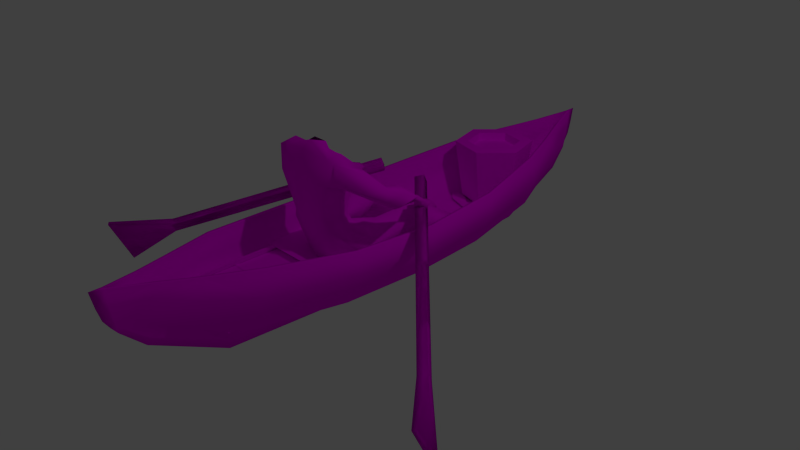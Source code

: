 # Source: germ_skinboat.blend  (saved by Blender 2.74.0; exported with 4.5.12 LTS)
import bpy
from mathutils import Matrix  # noqa: F401  (used for matrix-valued properties, if any)

bpy.ops.wm.read_factory_settings(use_empty=True)
scene = bpy.context.scene
scene.name = 'Scene'

# ---- collections
col_collection_1 = bpy.data.collections.new('Collection 1'); scene.collection.children.link(col_collection_1)

# ---- images (referenced by path relative to the original .blend; pixels are not part of the script)
import os
ASSET_DIR = os.environ.get("B2B_ASSET_DIR", "")  # directory of the original .blend (textures are referenced by path, not embedded)
HERE = os.path.dirname(os.path.abspath(__file__))  # packed textures are extracted next to this script under _unpacked/

def load_image(name, relpath, width, height, colorspace="sRGB"):
    """Load a texture the original file referenced (path relative to the .blend, or extracted next to this script)."""
    p = next((c for c in (os.path.join(HERE, relpath), os.path.join(ASSET_DIR, relpath)) if relpath and os.path.exists(c)), "")
    if p:
        img = bpy.data.images.load(p, check_existing=True)
        img.name = name
    else:  # same state as the original file: an image datablock whose file is absent (Cycles renders it pink)
        img = bpy.data.images.new(name, width, height)
        img.source = "FILE"
        img.filepath = "//" + (relpath or name)
    img.colorspace_settings.name = colorspace
    return img
img_celt_ijv_b_01_dds = load_image('celt_ijv_b_01.dds', 'celt_ijv_b_01.dds', 1024, 1024, 'sRGB')
img_celt_merchant_dds = load_image('celt_merchant.dds', 'celt_merchant.dds', 1024, 1024, 'sRGB')
img_hele_fishing_boat_dds = load_image('hele_fishing_boat.dds', 'hele_fishing_boat.dds', 1024, 1024, 'sRGB')

# ---- materials (node trees are filled in below, after node groups)
mat_celt_healer_1_dds_cac = bpy.data.materials.new('celt_healer_1_dds_cac')
mat_celt_healer_1_dds_cac.alpha_threshold = 0.0
mat_celt_healer_1_dds_cac.roughness = 0.5
mat_material_001 = bpy.data.materials.new('Material.001')
mat_material_001.alpha_threshold = 0.0
mat_material_001.roughness = 0.5
mat_material_002 = bpy.data.materials.new('Material.002')
mat_material_002.alpha_threshold = 0.0
mat_material_002.roughness = 0.5

# ---- material node trees
mat_celt_healer_1_dds_cac.use_nodes = True; mat_celt_healer_1_dds_cac.node_tree.nodes.clear()
_N = mat_celt_healer_1_dds_cac.node_tree.nodes; _L = mat_celt_healer_1_dds_cac.node_tree.links
n0 = _N.new('ShaderNodeOutputMaterial'); n0.name = 'Material Output'; n0.location = (300, 300)
n1 = _N.new('ShaderNodeBsdfDiffuse'); n1.name = 'Diffuse BSDF'; n1.location = (10, 300)
n2 = _N.new('ShaderNodeTexImage'); n2.name = 'Image Texture'; n2.location = (-180, 300)
n2.width = 140
n2.image = img_celt_ijv_b_01_dds
_L.new(n1.outputs[0], n0.inputs[0])
_L.new(n2.outputs[0], n1.inputs[0])
n0.is_active_output = True
mat_material_001.use_nodes = True; mat_material_001.node_tree.nodes.clear()
_N = mat_material_001.node_tree.nodes; _L = mat_material_001.node_tree.links
n0 = _N.new('ShaderNodeOutputMaterial'); n0.name = 'Material Output'; n0.location = (300, 300)
n1 = _N.new('ShaderNodeBsdfDiffuse'); n1.name = 'Diffuse BSDF'; n1.location = (10, 300)
n2 = _N.new('ShaderNodeTexImage'); n2.name = 'Image Texture'; n2.location = (-180, 300)
n2.width = 140
n2.image = img_celt_merchant_dds
_L.new(n1.outputs[0], n0.inputs[0])
_L.new(n2.outputs[0], n1.inputs[0])
n0.is_active_output = True
mat_material_002.use_nodes = True; mat_material_002.node_tree.nodes.clear()
_N = mat_material_002.node_tree.nodes; _L = mat_material_002.node_tree.links
n0 = _N.new('ShaderNodeOutputMaterial'); n0.name = 'Material Output'; n0.location = (300, 300)
n1 = _N.new('ShaderNodeBsdfDiffuse'); n1.name = 'Diffuse BSDF'; n1.location = (10, 300)
n2 = _N.new('ShaderNodeTexImage'); n2.name = 'Image Texture'; n2.location = (-180, 300)
n2.width = 140
n2.image = img_hele_fishing_boat_dds
_L.new(n1.outputs[0], n0.inputs[0])
_L.new(n2.outputs[0], n1.inputs[0])
n0.is_active_output = True

# ---- world
world_world = bpy.data.worlds.new('World'); scene.world = world_world
world_world.color = (0.05088, 0.05088, 0.05088)
world_world.use_sun_shadow = False
world_world.sun_shadow_jitter_overblur = 0.0
world_world.cycles.sampling_method = 'MANUAL'
world_world.cycles.sample_map_resolution = 256

# ---- cameras
cam_camera = bpy.data.cameras.new('Camera')
cam_camera.clip_end = 100.0
cam_camera.lens = 35.0
cam_camera.sensor_width = 32.0
cam_camera.sensor_height = 18.0
cam_camera.ortho_scale = 7.314
cam_camera.dof.focus_distance = 0.0

# ---- lights
light_lamp = bpy.data.lights.new('Lamp', 'POINT')
light_lamp.transmission_factor = 0.0
light_lamp.cutoff_distance = 30.0
light_lamp.energy = 100.0
light_lamp.shadow_buffer_clip_start = 1.001
light_lamp.shadow_soft_size = 0.1
light_lamp.shadow_maximum_resolution = 0.006
light_lamp.use_absolute_resolution = True
light_lamp.cycles.use_multiple_importance_sampling = False

# ---- meshes
me_dude_001 = bpy.data.meshes.new('Dude_001')
me_dude_001.from_pydata([(-4e-05, -0.4606, 0.415), (-0.3176, -0.2311, 0.7152), (-4e-05, -0.4321, 0.663), (-0.5004, -0.6036, 0.3684), (-0.3281, -0.9424, 0.7655), (-0.3665, -0.7368, 0.7647), (-0.5053, -0.4114, 0.509), (-0.2939, -0.774, 0.2588), (-0.2215, -0.5295, 0.7657), (-0.2229, -0.5831, 0.8951), (-4e-05, -0.5239, 0.8947), (-4e-05, -0.4839, 0.7646), (-0.2581, -0.9786, 0.893), (-0.3411, -0.7905, 0.8967), (-4e-05, -1.045, 0.7525), (-4e-05, -1.083, 0.8855), (-4e-05, -0.8996, 0.2921), (0.3176, -0.2311, 0.7152), (0.5004, -0.5599, 0.3684), (0.5053, -0.4114, 0.509), (0.3664, -0.7368, 0.7647), (0.3281, -0.9424, 0.7655), (0.2937, -0.774, 0.2588), (0.2215, -0.5295, 0.7657), (0.2228, -0.5831, 0.8951), (0.3411, -0.7905, 0.8967), (0.2581, -0.9786, 0.893), (-0.5983, 0.05494, 0.6546), (-0.577, 0.0813, 0.5208), (-0.3948, 0.1165, 0.3701), (-0.4252, 0.07634, 0.7891), (-0.4714, 0.3008, 0.7691), (-0.6206, 0.1857, 0.5938), (-0.2501, 0.1602, 0.4982), (-0.2217, 0.1496, 0.6598), (-0.2874, 0.3106, 0.5782), (-0.4964, 0.4044, 0.7542), (-0.6715, 0.3863, 0.5194), (-0.5853, 0.3512, 0.3827), (-0.3949, 0.406, 0.3691), (-0.4328, 0.2147, 0.3768), (-0.3139, 0.4916, 0.5724), (-0.4501, 0.994, 0.3884), (-0.5678, 0.9364, 0.2252), (-0.4527, 0.9157, 0.1123), (-0.3454, 0.8881, 0.07739), (-0.3261, 0.9984, 0.2102), (-0.5118, 0.8724, 0.08265), (-0.5401, 0.8691, -0.01805), (-0.3749, 0.8943, 0.03828), (-0.597, 1.035, 0.1027), (-0.4482, 0.9977, 0.2844), (-0.5432, 1.442, 0.1582), (-0.3419, 1.43, 0.1605), (-0.3208, 1.485, 0.06865), (-0.5562, 1.49, 0.06484), (-0.3053, 1.11, 0.01845), (-0.6169, 1.046, 0.00406), (0.577, 0.0813, 0.5208), (0.5983, 0.05494, 0.6546), (0.3947, 0.1165, 0.3701), (0.4251, 0.07634, 0.7891), (0.4713, 0.3008, 0.7691), (0.6205, 0.1857, 0.5938), (0.25, 0.1602, 0.4982), (0.2217, 0.1496, 0.6598), (0.2873, 0.3106, 0.5782), (0.6715, 0.3863, 0.5194), (0.4963, 0.4044, 0.7542), (0.5853, 0.3512, 0.3827), (0.4328, 0.2147, 0.3768), (0.3948, 0.406, 0.3691), (0.3138, 0.4916, 0.5724), (0.6246, 0.9593, 0.2252), (0.501, 1.003, 0.3884), (0.4093, 0.8855, 0.07739), (0.4448, 0.9181, 0.1123), (0.3773, 0.9928, 0.2102), (0.3647, 0.908, 0.03828), (0.5246, 0.8593, -0.01805), (0.497, 0.8666, 0.08265), (0.6046, 1.015, 0.1027), (0.4987, 1.006, 0.2844), (0.5415, 1.459, 0.1582), (0.5489, 1.508, 0.06484), (0.3155, 1.475, 0.06865), (0.3429, 1.423, 0.1605), (0.3438, 1.101, 0.01845), (0.6259, 1.023, 0.00406), (-0.7741, -0.693, 1.341), (-0.4674, -0.9569, 1.4), (-0.4849, -0.9706, 1.658), (-0.6945, -0.589, 1.51), (-0.4192, -0.7977, 1.724), (-0.5556, -0.5507, 1.528), (-0.5659, -0.4004, 1.241), (-0.6587, -0.3309, 1.33), (-0.4608, -0.6165, 1.324), (-0.4224, -0.6614, 1.604), (-0.5935, -0.6747, 1.268), (-0.6717, -0.4164, 1.132), (-0.4384, -0.8428, 1.33), (-0.5236, -0.2087, 1.155), (-0.6673, -0.12, 1.279), (-0.6866, -0.223, 1.017), (-0.7574, -0.1291, 1.217), (-0.8011, -0.2078, 1.086), (-0.7831, -0.4041, 1.192), (-0.7546, -0.3463, 1.299), (-0.6222, 0.1165, 1.045), (-0.6772, 0.1315, 1.077), (-0.4308, -0.742, 1.361), (0.79, -0.8063, 1.355), (0.7225, -0.6931, 1.523), (0.4848, -0.9706, 1.658), (0.4674, -0.9569, 1.4), (0.5894, -0.6374, 1.539), (0.4192, -0.7977, 1.724), (0.6204, -0.4826, 1.224), (0.489, -0.6908, 1.334), (0.7203, -0.4254, 1.314), (0.4223, -0.6614, 1.604), (0.6138, -0.7653, 1.28), (0.7243, -0.512, 1.116), (0.4384, -0.8428, 1.33), (0.7559, -0.2174, 1.263), (0.6034, -0.2872, 1.137), (0.7646, -0.3222, 1.001), (0.8447, -0.2379, 1.202), (0.8138, -0.4529, 1.284), (0.8358, -0.5138, 1.177), (0.8794, -0.3215, 1.071), (0.7843, 0.03318, 1.059), (0.7431, 0.00832, 0.9887), (0.4307, -0.742, 1.361), (0.6403, 0.1391, 1.016), (0.824, 0.1318, 0.9724), (0.6668, 0.08488, 0.8677), (0.6378, 0.2381, 0.9327), (0.792, 0.2544, 0.9431), (0.7981, 0.142, 0.8429), (0.7183, 0.2563, 0.825), (-0.6861, 0.2417, 1.01), (-0.5033, 0.2257, 1.055), (-0.535, 0.1752, 0.9068), (-0.4876, 0.3237, 0.9721), (-0.6385, 0.3593, 0.9811), (-0.6579, 0.2486, 0.8807), (-0.5641, 0.3517, 0.8637), (-0.1746, -0.7975, 1.718), (-0.3633, -0.9709, 1.681), (-4e-05, -0.9195, 1.819), (-4e-05, -0.5168, 1.255), (-0.3335, -0.6044, 1.259), (-4e-05, -0.6385, 1.633), (-0.4282, -0.8591, 1.216), (-0.2665, -0.5849, 1.094), (-0.3787, -0.8126, 1.094), (-4e-05, -0.513, 1.094), (-0.3994, -1.04, 1.381), (-0.3148, -1.006, 1.094), (-4e-05, -1.102, 1.094), (-4e-05, -1.121, 1.411), (-4e-05, -0.9953, 1.73), (-0.1016, -0.7595, 1.786), (-4e-05, -0.6886, 1.74), (0.1746, -0.7975, 1.718), (0.3633, -0.9709, 1.681), (0.3334, -0.6044, 1.259), (0.4282, -0.8591, 1.216), (0.2665, -0.5849, 1.094), (0.3787, -0.8126, 1.094), (0.3994, -1.04, 1.381), (0.3147, -1.006, 1.094), (0.1015, -0.7595, 1.786)], [], [(0, 1, 2), (3, 4, 5), (5, 6, 3), (3, 7, 4), (8, 1, 6), (6, 5, 8), (8, 9, 10), (10, 11, 8), (4, 12, 13), (13, 5, 4), (14, 15, 12), (12, 4, 14), (5, 13, 9), (9, 8, 5), (16, 14, 4), (4, 7, 16), (7, 0, 16), (8, 11, 2), (2, 1, 8), (0, 2, 17), (18, 19, 20), (20, 21, 18), (18, 21, 22), (23, 20, 19), (19, 17, 23), (23, 11, 10), (10, 24, 23), (21, 20, 25), (25, 26, 21), (14, 21, 26), (26, 15, 14), (20, 23, 24), (24, 25, 20), (16, 22, 21), (21, 14, 16), (16, 0, 22), (23, 17, 2), (2, 11, 23), (3, 6, 27), (27, 28, 3), (7, 3, 28), (28, 29, 7), (27, 6, 1), (1, 30, 27), (31, 32, 27), (27, 30, 31), (7, 29, 33), (33, 0, 7), (0, 33, 34), (1, 0, 34), (34, 30, 1), (34, 33, 35), (31, 30, 34), (34, 35, 31), (31, 36, 37), (37, 32, 31), (38, 39, 40), (37, 38, 40), (40, 32, 37), (41, 36, 31), (31, 35, 41), (41, 35, 40), (40, 39, 41), (36, 42, 43), (43, 37, 36), (39, 38, 44), (44, 45, 39), (37, 43, 44), (44, 38, 37), (41, 46, 42), (42, 36, 41), (41, 39, 45), (45, 46, 41), (47, 48, 49), (43, 50, 47), (47, 44, 43), (46, 44, 49), (51, 52, 50), (50, 43, 51), (52, 53, 54), (54, 55, 52), (53, 46, 56), (56, 54, 53), (44, 47, 49), (57, 48, 47), (47, 50, 57), (49, 56, 46), (52, 55, 57), (57, 50, 52), (52, 51, 53), (46, 53, 51), (28, 32, 40), (40, 29, 28), (40, 35, 33), (33, 29, 40), (28, 27, 32), (49, 48, 57), (57, 56, 49), (56, 57, 55), (55, 54, 56), (43, 42, 51), (51, 42, 46), (46, 45, 44), (18, 58, 59), (59, 19, 18), (22, 60, 58), (58, 18, 22), (59, 61, 17), (17, 19, 59), (62, 61, 59), (59, 63, 62), (22, 0, 64), (64, 60, 22), (0, 65, 64), (17, 61, 65), (65, 0, 17), (65, 66, 64), (62, 66, 65), (65, 61, 62), (62, 63, 67), (67, 68, 62), (69, 70, 71), (67, 63, 70), (70, 69, 67), (72, 66, 62), (62, 68, 72), (72, 71, 70), (70, 66, 72), (68, 67, 73), (73, 74, 68), (71, 75, 76), (76, 69, 71), (67, 69, 76), (76, 73, 67), (72, 68, 74), (74, 77, 72), (72, 77, 75), (75, 71, 72), (78, 79, 80), (73, 76, 80), (80, 81, 73), (78, 76, 77), (82, 73, 81), (81, 83, 82), (83, 84, 85), (85, 86, 83), (86, 85, 87), (87, 77, 86), (78, 80, 76), (88, 81, 80), (80, 79, 88), (77, 87, 78), (83, 81, 88), (88, 84, 83), (83, 86, 82), (82, 86, 77), (58, 60, 70), (70, 63, 58), (70, 60, 64), (64, 66, 70), (58, 63, 59), (78, 87, 88), (88, 79, 78), (87, 85, 84), (84, 88, 87), (82, 74, 73), (77, 74, 82), (76, 75, 77), (89, 90, 91), (91, 92, 89), (91, 93, 94), (94, 92, 91), (95, 96, 94), (94, 97, 95), (94, 93, 98), (99, 100, 95), (95, 97, 99), (99, 101, 90), (90, 89, 99), (96, 95, 102), (102, 103, 96), (102, 95, 100), (100, 104, 102), (105, 106, 107), (107, 108, 105), (103, 105, 108), (108, 96, 103), (107, 106, 104), (104, 100, 107), (109, 103, 102), (102, 104, 109), (106, 105, 110), (109, 110, 105), (105, 103, 109), (104, 106, 110), (110, 109, 104), (94, 98, 111), (111, 97, 94), (111, 101, 99), (99, 97, 111), (94, 96, 108), (108, 92, 94), (108, 107, 89), (89, 92, 108), (107, 100, 99), (99, 89, 107), (112, 113, 114), (114, 115, 112), (114, 113, 116), (116, 117, 114), (118, 119, 116), (116, 120, 118), (121, 117, 116), (122, 119, 118), (118, 123, 122), (122, 112, 115), (115, 124, 122), (120, 125, 126), (126, 118, 120), (126, 127, 123), (123, 118, 126), (128, 129, 130), (130, 131, 128), (125, 120, 129), (129, 128, 125), (130, 123, 127), (127, 131, 130), (126, 125, 132), (132, 133, 126), (133, 127, 126), (132, 128, 131), (132, 125, 128), (127, 133, 132), (132, 131, 127), (116, 119, 134), (134, 121, 116), (134, 119, 122), (122, 124, 134), (116, 113, 129), (129, 120, 116), (129, 113, 112), (112, 130, 129), (130, 112, 122), (122, 123, 130), (132, 135, 133), (136, 135, 132), (133, 135, 137), (133, 137, 136), (136, 132, 133), (138, 135, 136), (136, 139, 138), (135, 138, 137), (136, 140, 139), (140, 136, 137), (141, 139, 140), (139, 141, 138), (141, 137, 138), (137, 141, 140), (109, 143, 142), (144, 143, 109), (109, 110, 142), (142, 144, 109), (145, 146, 142), (142, 143, 145), (144, 145, 143), (146, 147, 142), (144, 142, 147), (148, 147, 146), (146, 145, 148), (148, 145, 144), (144, 147, 148), (149, 93, 150), (150, 151, 149), (152, 153, 98), (98, 154, 152), (149, 154, 98), (98, 93, 149), (101, 111, 153), (153, 155, 101), (156, 157, 155), (155, 153, 156), (9, 156, 158), (158, 10, 9), (159, 90, 101), (101, 155, 159), (155, 157, 160), (160, 159, 155), (160, 161, 162), (162, 159, 160), (150, 159, 162), (162, 163, 150), (159, 150, 91), (91, 90, 159), (91, 150, 93), (153, 111, 98), (151, 164, 149), (154, 149, 164), (164, 165, 154), (156, 9, 13), (13, 157, 156), (156, 153, 152), (152, 158, 156), (13, 12, 160), (160, 157, 13), (12, 15, 161), (161, 160, 12), (163, 151, 150), (166, 151, 167), (167, 117, 166), (152, 154, 121), (121, 168, 152), (166, 117, 121), (121, 154, 166), (124, 169, 168), (168, 134, 124), (170, 168, 169), (169, 171, 170), (24, 10, 158), (158, 170, 24), (172, 169, 124), (124, 115, 172), (169, 172, 173), (173, 171, 169), (173, 172, 162), (162, 161, 173), (167, 163, 162), (162, 172, 167), (172, 115, 114), (114, 167, 172), (117, 167, 114), (121, 134, 168), (166, 174, 151), (154, 165, 174), (174, 166, 154), (170, 171, 25), (25, 24, 170), (170, 158, 152), (152, 168, 170), (25, 171, 173), (173, 26, 25), (26, 173, 161), (161, 15, 26), (163, 167, 151)])
me_dude_001.polygons.foreach_set('use_smooth', [1, 1, 1, 1, 1, 1, 1, 1, 1, 1, 1, 1, 1, 1, 1, 1, 1, 1, 1, 1, 1, 1, 1, 1, 1, 1, 1, 1, 1, 1, 1, 1, 1, 1, 1, 1, 1, 1, 1, 1, 1, 1, 1, 1, 1, 1, 1, 1, 1, 1, 1, 1, 1, 1, 1, 1, 1, 1, 1, 1, 1, 1, 1, 1, 1, 1, 1, 1, 1, 1, 1, 1, 1, 1, 1, 1, 1, 1, 0, 1, 1, 1, 1, 1, 1, 1, 1, 1, 1, 1, 1, 1, 1, 1, 1, 1, 1, 1, 1, 1, 0, 0, 1, 1, 1, 1, 1, 1, 1, 1, 1, 1, 1, 1, 1, 1, 1, 1, 1, 1, 1, 1, 1, 1, 1, 1, 1, 1, 1, 1, 1, 1, 1, 1, 1, 1, 1, 1, 1, 1, 1, 1, 0, 1, 1, 1, 1, 1, 1, 1, 1, 1, 1, 1, 1, 1, 1, 1, 1, 1, 1, 1, 1, 1, 1, 0, 0, 1, 1, 1, 1, 1, 1, 1, 1, 1, 1, 1, 1, 1, 1, 1, 1, 1, 1, 1, 1, 1, 1, 1, 1, 1, 1, 1, 1, 1, 1, 1, 1, 1, 1, 1, 1, 1, 1, 1, 1, 1, 1, 1, 1, 1, 1, 1, 1, 1, 1, 1, 1, 1, 1, 1, 1, 1, 1, 1, 1, 1, 1, 1, 1, 1, 1, 1, 1, 1, 1, 1, 1, 1, 1, 1, 1, 1, 1, 1, 1, 1, 1, 1, 1, 1, 1, 1, 1, 1, 1, 1, 1, 1, 1, 1, 1, 1, 1, 1, 1, 1, 1, 1, 1, 1, 1, 1, 1, 1, 1, 1, 1, 1, 1, 1, 1, 1, 1, 1, 1, 1, 1, 1, 1, 1, 1, 1, 1, 1, 1, 1, 1, 1, 1, 1, 1, 1, 1, 1, 1, 1, 1, 1, 1, 1, 1, 1, 1, 1, 1, 1, 1, 1, 1, 1, 1, 1, 1, 1, 1, 1, 1, 1, 1, 1, 1, 1, 1, 1, 1, 1, 1, 1, 1, 1, 1])
_uv = me_dude_001.uv_layers.new(name='Dude_001-UV')
_uv.uv.foreach_set('vector', [0.5, 0.125, 0.6016, 0.125, 0.5, 0.1563, 0.8047, 0.125, 0.8516, 0.2266, 0.7344, 0.2266, 0.7344, 0.2266, 0.7109, 0.125, 0.8047, 0.125, 0.8047, 0.125, 0.8906, 0.125, 0.8516, 0.2266, 0.6094, 0.2266, 0.6016, 0.125, 0.7109, 0.125, 0.7109, 0.125, 0.7344, 0.2266, 0.6094, 0.2266, 0.6094, 0.2266, 0.6172, 0.2969, 0.5, 0.2969, 0.5, 0.2969, 0.5, 0.2266, 0.6094, 0.2266, 0.8516, 0.2266, 0.8672, 0.2969, 0.7578, 0.2969, 0.7578, 0.2969, 0.7344, 0.2266, 0.8516, 0.2266, 1.0, 0.2266, 1.0, 0.2969, 0.8672, 0.2969, 0.8672, 0.2969, 0.8516, 0.2266, 1.0, 0.2266, 0.7344, 0.2266, 0.7578, 0.2969, 0.6172, 0.2969, 0.6172, 0.2969, 0.6094, 0.2266, 0.7344, 0.2266, 1.0, 0.1563, 1.0, 0.2266, 0.8516, 0.2266, 0.8516, 0.2266, 0.8906, 0.125, 1.0, 0.1563, 0.8906, 0.125, 1.0, 0.125, 1.0, 0.1563, 0.6094, 0.2266, 0.5, 0.2266, 0.5, 0.1563, 0.5, 0.1563, 0.6016, 0.125, 0.6094, 0.2266, 0.5, 0.125, 0.5, 0.1563, 0.3984, 0.125, 0.1875, 0.125, 0.2891, 0.125, 0.2578, 0.2266, 0.2578, 0.2266, 0.1406, 0.2266, 0.1875, 0.125, 0.1875, 0.125, 0.1406, 0.2266, 0.1016, 0.125, 0.3906, 0.2266, 0.2578, 0.2266, 0.2891, 0.125, 0.2891, 0.125, 0.3984, 0.125, 0.3906, 0.2266, 0.3906, 0.2266, 0.5, 0.2266, 0.5, 0.2969, 0.5, 0.2969, 0.375, 0.2969, 0.3906, 0.2266, 0.1406, 0.2266, 0.2578, 0.2266, 0.2344, 0.2969, 0.2344, 0.2969, 0.125, 0.2969, 0.1406, 0.2266, 0.0, 0.2266, 0.1406, 0.2266, 0.125, 0.2969, 0.125, 0.2969, 0.0, 0.2969, 0.0, 0.2266, 0.2578, 0.2266, 0.3906, 0.2266, 0.375, 0.2969, 0.375, 0.2969, 0.2344, 0.2969, 0.2578, 0.2266, 0.0, 0.1563, 0.1016, 0.125, 0.1406, 0.2266, 0.1406, 0.2266, 0.0, 0.2266, 0.0, 0.1563, 0.0, 0.125, 0.1016, 0.125, 0.0, 0.1563, 0.3906, 0.2266, 0.3984, 0.125, 0.5, 0.1563, 0.5, 0.1563, 0.5, 0.2266, 0.3906, 0.2266, 0.8047, 0.125, 0.7109, 0.125, 0.6856, 0.0, 0.6856, 0.0, 0.7734, 0.0, 0.8047, 0.125, 0.8906, 0.125, 0.8047, 0.125, 0.7734, 0.0, 0.7734, 0.0, 0.8906, 0.0, 0.8906, 0.125, 0.6856, 0.0, 0.7109, 0.125, 0.6016, 0.125, 0.6016, 0.125, 0.6027, 0.0, 0.6856, 0.0, 0.0797, 0.8012, 0.0446, 0.8555, 0.0, 0.8442, 0.0, 0.8442, 0.0, 0.8012, 0.0797, 0.8012, 0.8906, 0.125, 0.8906, 0.0, 0.9688, 0.0, 0.9688, 0.0, 1.0, 0.125, 0.8906, 0.125, 1.0, 0.125, 0.9688, 0.0, 1.0, 0.0, 0.6016, 0.125, 0.5, 0.125, 0.5, 0.0, 0.5, 0.0, 0.6027, 0.0, 0.6016, 0.125, 0.0, 1.0, 0.0, 0.9844, 0.0446, 1.0, 0.0797, 0.8012, 0.0, 0.8012, 0.0, 0.75, 0.0, 0.75, 0.0446, 0.75, 0.0797, 0.8012, 0.0797, 0.8012, 0.125, 0.8012, 0.125, 0.8672, 0.125, 0.8672, 0.0446, 0.8555, 0.0797, 0.8012, 0.125, 0.9063, 0.125, 0.9609, 0.0446, 0.9482, 0.125, 0.8672, 0.125, 0.9063, 0.0446, 0.9482, 0.0446, 0.9482, 0.0446, 0.8555, 0.125, 0.8672, 0.125, 0.75, 0.125, 0.8012, 0.0797, 0.8012, 0.0797, 0.8012, 0.0446, 0.75, 0.125, 0.75, 0.125, 1.0, 0.0446, 1.0, 0.0446, 0.9482, 0.0446, 0.9482, 0.125, 0.9609, 0.125, 1.0, 0.125, 0.8012, 0.2516, 0.8012, 0.2516, 0.8672, 0.2516, 0.8672, 0.125, 0.8672, 0.125, 0.8012, 0.125, 0.9609, 0.125, 0.9063, 0.2516, 0.9063, 0.2516, 0.9063, 0.2516, 0.9609, 0.125, 0.9609, 0.125, 0.8672, 0.2516, 0.8672, 0.2516, 0.9063, 0.2516, 0.9063, 0.125, 0.9063, 0.125, 0.8672, 0.125, 0.75, 0.2516, 0.75, 0.2516, 0.8012, 0.2516, 0.8012, 0.125, 0.8012, 0.125, 0.75, 0.125, 1.0, 0.125, 0.9609, 0.2516, 0.9609, 0.2516, 0.9609, 0.2516, 1.0, 0.125, 1.0, 0.355, 0.9219, 0.375, 0.9219, 0.375, 0.9531, 0.2699, 0.8672, 0.355, 0.8672, 0.355, 0.9219, 0.355, 0.9219, 0.2699, 0.9063, 0.2699, 0.8672, 0.2699, 1.0, 0.2699, 0.9609, 0.355, 0.9531, 0.2699, 0.8012, 0.4258, 0.8477, 0.355, 0.8672, 0.355, 0.8672, 0.2699, 0.8672, 0.2699, 0.8012, 0.4258, 0.8477, 0.4258, 0.7852, 0.5, 0.7852, 0.5, 0.7852, 0.5, 0.8477, 0.4258, 0.8477, 0.4258, 0.7852, 0.3516, 0.75, 0.4023, 0.75, 0.4023, 0.75, 0.5, 0.7852, 0.4258, 0.7852, 0.2699, 0.9063, 0.355, 0.9219, 0.355, 0.9531, 0.4023, 0.8867, 0.375, 0.9219, 0.355, 0.9219, 0.355, 0.9219, 0.355, 0.8672, 0.4023, 0.8867, 0.375, 0.9531, 0.4023, 1.0, 0.355, 1.0, 0.4258, 0.8477, 0.5, 0.8477, 0.4023, 0.8867, 0.4023, 0.8867, 0.355, 0.8672, 0.4258, 0.8477, 0.4258, 0.8477, 0.2699, 0.8012, 0.4258, 0.7852, 0.3516, 0.75, 0.4258, 0.7852, 0.2699, 0.8012, 0.0, 0.8837, 0.0446, 0.8555, 0.0446, 0.9482, 0.0446, 0.9482, 0.0, 0.9482, 0.0, 0.8837, 0.0446, 0.9482, 0.0446, 1.0, 0.0, 0.9844, 0.0, 0.9844, 0.0, 0.9482, 0.0446, 0.9482, 0.0, 0.8837, 0.0, 0.8442, 0.0446, 0.8555, 0.375, 0.9531, 0.375, 0.9219, 0.4023, 0.8867, 0.4023, 0.8867, 0.4023, 1.0, 0.375, 0.9531, 0.4023, 1.0, 0.4023, 0.8867, 0.5, 0.8477, 0.5, 0.8477, 0.5, 1.0, 0.4023, 1.0, 0.2516, 0.8672, 0.2516, 0.8012, 0.2699, 0.8012, 0.2699, 0.8012, 0.2516, 0.8012, 0.2516, 0.75, 0.2516, 1.0, 0.2516, 0.9609, 0.2699, 0.9609, 0.1875, 0.125, 0.2188, 0.0, 0.3144, 0.0, 0.3144, 0.0, 0.2891, 0.125, 0.1875, 0.125, 0.1016, 0.125, 0.1016, 0.0, 0.2188, 0.0, 0.2188, 0.0, 0.1875, 0.125, 0.1016, 0.125, 0.3144, 0.0, 0.3984, 0.0, 0.3984, 0.125, 0.3984, 0.125, 0.2891, 0.125, 0.3144, 0.0, 0.0797, 0.8012, 0.0, 0.8012, 0.0, 0.8442, 0.0, 0.8442, 0.0446, 0.8555, 0.0797, 0.8012, 0.1016, 0.125, 0.0, 0.125, 0.0313, 0.0, 0.0313, 0.0, 0.1016, 0.0, 0.1016, 0.125, 0.0, 0.125, 0.0, 0.0, 0.0313, 0.0, 0.3984, 0.125, 0.3984, 0.0, 0.5, 0.0, 0.5, 0.0, 0.5, 0.125, 0.3984, 0.125, 0.0, 1.0, 0.0446, 1.0, 0.0, 0.9844, 0.0797, 0.8012, 0.0446, 0.75, 0.0, 0.75, 0.0, 0.75, 0.0, 0.8012, 0.0797, 0.8012, 0.0797, 0.8012, 0.0446, 0.8555, 0.125, 0.8672, 0.125, 0.8672, 0.125, 0.8012, 0.0797, 0.8012, 0.125, 0.9063, 0.0446, 0.9482, 0.125, 0.9609, 0.125, 0.8672, 0.0446, 0.8555, 0.0446, 0.9482, 0.0446, 0.9482, 0.125, 0.9063, 0.125, 0.8672, 0.125, 0.75, 0.0446, 0.75, 0.0797, 0.8012, 0.0797, 0.8012, 0.125, 0.8012, 0.125, 0.75, 0.125, 1.0, 0.125, 0.9609, 0.0446, 0.9482, 0.0446, 0.9482, 0.0446, 1.0, 0.125, 1.0, 0.125, 0.8012, 0.125, 0.8672, 0.2516, 0.8672, 0.2516, 0.8672, 0.2516, 0.8012, 0.125, 0.8012, 0.125, 0.9609, 0.2516, 0.9609, 0.2516, 0.9063, 0.2516, 0.9063, 0.125, 0.9063, 0.125, 0.9609, 0.125, 0.8672, 0.125, 0.9063, 0.2516, 0.9063, 0.2516, 0.9063, 0.2516, 0.8672, 0.125, 0.8672, 0.125, 0.75, 0.125, 0.8012, 0.2516, 0.8012, 0.2516, 0.8012, 0.2516, 0.75, 0.125, 0.75, 0.125, 1.0, 0.2516, 1.0, 0.2516, 0.9609, 0.2516, 0.9609, 0.125, 0.9609, 0.125, 1.0, 0.375, 0.9531, 0.375, 0.9219, 0.355, 0.9219, 0.2699, 0.8672, 0.2699, 0.9063, 0.355, 0.9219, 0.355, 0.9219, 0.355, 0.8672, 0.2699, 0.8672, 0.355, 0.9531, 0.2699, 0.9609, 0.2699, 1.0, 0.2699, 0.8012, 0.2699, 0.8672, 0.355, 0.8672, 0.355, 0.8672, 0.4258, 0.8477, 0.2699, 0.8012, 0.4258, 0.8477, 0.5, 0.8477, 0.5, 0.7852, 0.5, 0.7852, 0.4258, 0.7852, 0.4258, 0.8477, 0.4258, 0.7852, 0.5, 0.7852, 0.4023, 0.75, 0.4023, 0.75, 0.3516, 0.75, 0.4258, 0.7852, 0.355, 0.9531, 0.355, 0.9219, 0.2699, 0.9063, 0.4023, 0.8867, 0.355, 0.8672, 0.355, 0.9219, 0.355, 0.9219, 0.375, 0.9219, 0.4023, 0.8867, 0.355, 1.0, 0.4023, 1.0, 0.375, 0.9531, 0.4258, 0.8477, 0.355, 0.8672, 0.4023, 0.8867, 0.4023, 0.8867, 0.5, 0.8477, 0.4258, 0.8477, 0.4258, 0.8477, 0.4258, 0.7852, 0.2699, 0.8012, 0.2699, 0.8012, 0.4258, 0.7852, 0.3516, 0.75, 0.0, 0.8837, 0.0, 0.9482, 0.0446, 0.9482, 0.0446, 0.9482, 0.0446, 0.8555, 0.0, 0.8837, 0.0446, 0.9482, 0.0, 0.9482, 0.0, 0.9844, 0.0, 0.9844, 0.0446, 1.0, 0.0446, 0.9482, 0.0, 0.8837, 0.0446, 0.8555, 0.0, 0.8442, 0.375, 0.9531, 0.4023, 1.0, 0.4023, 0.8867, 0.4023, 0.8867, 0.375, 0.9219, 0.375, 0.9531, 0.4023, 1.0, 0.5, 1.0, 0.5, 0.8477, 0.5, 0.8477, 0.4023, 0.8867, 0.4023, 1.0, 0.2699, 0.8012, 0.2516, 0.8012, 0.2516, 0.8672, 0.2516, 0.75, 0.2516, 0.8012, 0.2699, 0.8012, 0.2699, 0.9609, 0.2516, 0.9609, 0.2516, 1.0, 0.6055, 0.9688, 0.5754, 0.9727, 0.5, 0.9258, 0.5, 0.9258, 0.6055, 0.9258, 0.6055, 0.9688, 0.5, 0.9258, 0.5, 0.8984, 0.6055, 0.8984, 0.6055, 0.8984, 0.6055, 0.9258, 0.5, 0.9258, 0.6992, 0.7852, 0.6992, 0.8789, 0.6055, 0.8633, 0.6055, 0.8633, 0.6055, 0.7852, 0.6992, 0.7852, 0.6055, 0.8984, 0.5, 0.8984, 0.5313, 0.8477, 0.6055, 0.75, 0.6992, 0.75, 0.6992, 0.7852, 0.6992, 0.7852, 0.6055, 0.7852, 0.6055, 0.75, 0.6055, 1.0, 0.5871, 1.0, 0.5754, 0.9727, 0.5754, 0.9727, 0.6055, 0.9688, 0.6055, 1.0, 0.6992, 0.8789, 0.6992, 0.7852, 0.793, 0.8086, 0.793, 0.8086, 0.793, 0.8789, 0.6992, 0.8789, 0.793, 0.8086, 0.6992, 0.7852, 0.6992, 0.75, 0.6992, 0.75, 0.793, 0.75, 0.793, 0.8086, 0.793, 0.9258, 0.793, 0.9727, 0.6992, 0.9531, 0.6992, 0.9531, 0.707, 0.9258, 0.793, 0.9258, 0.793, 0.8789, 0.793, 0.9258, 0.707, 0.9258, 0.707, 0.9258, 0.6992, 0.8789, 0.793, 0.8789, 0.6992, 0.9531, 0.793, 0.9727, 0.793, 1.0, 0.793, 1.0, 0.6992, 1.0, 0.6992, 0.9531, 0.9023, 0.8633, 0.793, 0.8789, 0.793, 0.8086, 0.793, 0.8086, 0.793, 0.75, 0.9023, 0.75, 0.793, 0.9727, 0.793, 0.9258, 0.9023, 0.9063, 0.9023, 0.8633, 0.9023, 0.9063, 0.793, 0.9258, 0.793, 0.9258, 0.793, 0.8789, 0.9023, 0.8633, 0.793, 1.0, 0.793, 0.9727, 0.9023, 0.957, 0.9023, 0.957, 0.9023, 1.0, 0.793, 1.0, 0.6055, 0.8633, 0.5313, 0.8477, 0.5703, 0.7852, 0.5703, 0.7852, 0.6055, 0.7852, 0.6055, 0.8633, 0.5703, 0.7852, 0.5703, 0.75, 0.6055, 0.75, 0.6055, 0.75, 0.6055, 0.7852, 0.5703, 0.7852, 0.6055, 0.8984, 0.6992, 0.8789, 0.6953, 0.9258, 0.6953, 0.9258, 0.6055, 0.9258, 0.6055, 0.8984, 0.6953, 0.9258, 0.6992, 0.9531, 0.6055, 0.9688, 0.6055, 0.9688, 0.6055, 0.9258, 0.6953, 0.9258, 0.6992, 0.9531, 0.6992, 1.0, 0.6055, 1.0, 0.6055, 1.0, 0.6055, 0.9688, 0.6992, 0.9531, 0.6055, 0.9688, 0.6055, 0.9258, 0.5, 0.9258, 0.5, 0.9258, 0.5754, 0.9727, 0.6055, 0.9688, 0.5, 0.9258, 0.6055, 0.9258, 0.6055, 0.8984, 0.6055, 0.8984, 0.5, 0.8984, 0.5, 0.9258, 0.6992, 0.7852, 0.6055, 0.7852, 0.6055, 0.8633, 0.6055, 0.8633, 0.6992, 0.8789, 0.6992, 0.7852, 0.5313, 0.8477, 0.5, 0.8984, 0.6055, 0.8984, 0.6055, 0.75, 0.6055, 0.7852, 0.6992, 0.7852, 0.6992, 0.7852, 0.6992, 0.75, 0.6055, 0.75, 0.6055, 1.0, 0.6055, 0.9688, 0.5754, 0.9727, 0.5754, 0.9727, 0.5871, 1.0, 0.6055, 1.0, 0.6992, 0.8789, 0.793, 0.8789, 0.793, 0.8086, 0.793, 0.8086, 0.6992, 0.7852, 0.6992, 0.8789, 0.793, 0.8086, 0.793, 0.75, 0.6992, 0.75, 0.6992, 0.75, 0.6992, 0.7852, 0.793, 0.8086, 0.793, 0.9258, 0.707, 0.9258, 0.6992, 0.9531, 0.6992, 0.9531, 0.793, 0.9727, 0.793, 0.9258, 0.793, 0.8789, 0.6992, 0.8789, 0.707, 0.9258, 0.707, 0.9258, 0.793, 0.9258, 0.793, 0.8789, 0.6992, 0.9531, 0.6992, 1.0, 0.793, 1.0, 0.793, 1.0, 0.793, 0.9727, 0.6992, 0.9531, 0.793, 0.8086, 0.793, 0.8789, 0.9023, 0.8633, 0.9023, 0.8633, 0.9023, 0.8086, 0.793, 0.8086, 0.9023, 0.75, 0.793, 0.75, 0.793, 0.8086, 0.9023, 0.9063, 0.793, 0.9258, 0.793, 0.9727, 0.9023, 0.8633, 0.793, 0.8789, 0.793, 0.9258, 0.793, 1.0, 0.9023, 1.0, 0.9023, 0.957, 0.9023, 0.957, 0.793, 0.9727, 0.793, 1.0, 0.6055, 0.8633, 0.6055, 0.7852, 0.5703, 0.7852, 0.5703, 0.7852, 0.5313, 0.8477, 0.6055, 0.8633, 0.5703, 0.7852, 0.6055, 0.7852, 0.6055, 0.75, 0.6055, 0.75, 0.5703, 0.75, 0.5703, 0.7852, 0.6055, 0.8984, 0.6055, 0.9258, 0.6953, 0.9258, 0.6953, 0.9258, 0.6992, 0.8789, 0.6055, 0.8984, 0.6953, 0.9258, 0.6055, 0.9258, 0.6055, 0.9688, 0.6055, 0.9688, 0.6992, 0.9531, 0.6953, 0.9258, 0.6992, 0.9531, 0.6055, 0.9688, 0.6055, 1.0, 0.6055, 1.0, 0.6992, 1.0, 0.6992, 0.9531, 0.9023, 0.8633, 0.9297, 0.8359, 0.9023, 0.8086, 0.9297, 0.9063, 0.9297, 0.8359, 0.9023, 0.8633, 0.9023, 0.8086, 0.9297, 0.8359, 0.9297, 0.75, 0.9023, 1.0, 0.9297, 1.0, 0.9297, 0.9531, 0.9297, 0.9531, 0.9023, 0.957, 0.9023, 1.0, 0.9492, 0.8359, 0.9297, 0.8359, 0.9297, 0.9063, 0.9297, 0.9063, 0.9492, 0.9063, 0.9492, 0.8359, 0.9297, 0.8359, 0.9492, 0.8359, 0.9492, 0.75, 0.9297, 0.9531, 0.9492, 0.9531, 0.9492, 0.9063, 0.9492, 0.9531, 0.9297, 0.9531, 0.9297, 1.0, 1.0, 0.9063, 0.9492, 0.9063, 0.9492, 0.9531, 0.9492, 0.9063, 1.0, 0.9063, 0.9492, 0.8359, 1.0, 0.9063, 0.9492, 0.75, 0.9492, 0.8359, 0.9531, 1.0, 1.0, 0.9063, 0.9492, 0.9531, 0.9023, 0.8633, 0.9297, 0.8359, 0.9297, 0.9063, 0.9297, 0.75, 0.9297, 0.8359, 0.9023, 0.8086, 0.9023, 1.0, 0.9023, 0.957, 0.9297, 0.9531, 0.9297, 0.9531, 0.9297, 1.0, 0.9023, 1.0, 0.9492, 0.8359, 0.9492, 0.9063, 0.9297, 0.9063, 0.9297, 0.9063, 0.9297, 0.8359, 0.9492, 0.8359, 0.9492, 0.75, 0.9492, 0.8359, 0.9297, 0.8359, 0.9492, 0.9063, 0.9492, 0.9531, 0.9297, 0.9531, 0.9297, 1.0, 0.9297, 0.9531, 0.9492, 0.9531, 1.0, 0.9063, 0.9492, 0.9531, 0.9492, 0.9063, 0.9492, 0.9063, 0.9492, 0.8359, 1.0, 0.9063, 1.0, 0.9063, 0.9492, 0.8359, 0.9492, 0.75, 0.9531, 1.0, 0.9492, 0.9531, 1.0, 0.9063, 0.8984, 0.75, 0.7891, 0.75, 0.8281, 0.6328, 0.8281, 0.6328, 1.0, 0.7188, 0.8984, 0.75, 0.5, 0.5313, 0.6719, 0.5313, 0.6641, 0.6328, 0.6641, 0.6328, 0.5, 0.6875, 0.5, 0.5313, 0.5859, 0.75, 0.5, 0.6875, 0.6641, 0.6328, 0.6641, 0.6328, 0.7188, 0.75, 0.5859, 0.75, 0.75, 0.5625, 0.7344, 0.5703, 0.6719, 0.5313, 0.6719, 0.5313, 0.7578, 0.4844, 0.75, 0.5625, 0.6406, 0.4297, 0.7656, 0.4297, 0.7578, 0.4844, 0.7578, 0.4844, 0.6719, 0.5313, 0.6406, 0.4297, 0.6172, 0.2969, 0.6406, 0.4297, 0.5, 0.4297, 0.5, 0.4297, 0.5, 0.2969, 0.6172, 0.2969, 0.8047, 0.5469, 0.7734, 0.5703, 0.75, 0.5625, 0.75, 0.5625, 0.7578, 0.4844, 0.8047, 0.5469, 0.7578, 0.4844, 0.7656, 0.4297, 0.8359, 0.4297, 0.8359, 0.4297, 0.8047, 0.5469, 0.7578, 0.4844, 0.8359, 0.4297, 1.0, 0.4297, 1.0, 0.5469, 1.0, 0.5469, 0.8047, 0.5469, 0.8359, 0.4297, 0.8281, 0.6328, 0.8047, 0.5469, 1.0, 0.5469, 1.0, 0.5469, 1.0, 0.6328, 0.8281, 0.6328, 0.8047, 0.5469, 0.8281, 0.6328, 0.7422, 0.6328, 0.7422, 0.6328, 0.7734, 0.5703, 0.8047, 0.5469, 0.7422, 0.6328, 0.8281, 0.6328, 0.7891, 0.75, 0.6719, 0.5313, 0.7344, 0.5703, 0.7422, 0.6328, 1.0, 0.7188, 1.0, 0.75, 0.8984, 0.75, 0.5, 0.6875, 0.5859, 0.75, 0.5625, 0.75, 0.5625, 0.75, 0.5, 0.75, 0.5, 0.6875, 0.6406, 0.4297, 0.6172, 0.2969, 0.7578, 0.2969, 0.7578, 0.2969, 0.7656, 0.4297, 0.6406, 0.4297, 0.6406, 0.4297, 0.6719, 0.5313, 0.5, 0.5313, 0.5, 0.5313, 0.5, 0.4297, 0.6406, 0.4297, 0.7578, 0.2969, 0.8672, 0.2969, 0.8359, 0.4297, 0.8359, 0.4297, 0.7656, 0.4297, 0.7578, 0.2969, 0.8672, 0.2969, 1.0, 0.2969, 1.0, 0.4297, 1.0, 0.4297, 0.8359, 0.4297, 0.8672, 0.2969, 1.0, 0.6328, 1.0, 0.7188, 0.8281, 0.6328, 0.0938, 0.75, 0.0, 0.7188, 0.1641, 0.6328, 0.1641, 0.6328, 0.1953, 0.75, 0.0938, 0.75, 0.5, 0.5313, 0.5, 0.6875, 0.3281, 0.6328, 0.3281, 0.6328, 0.3203, 0.5313, 0.5, 0.5313, 0.4063, 0.75, 0.2891, 0.75, 0.3281, 0.6328, 0.3281, 0.6328, 0.5, 0.6875, 0.4063, 0.75, 0.2422, 0.5625, 0.2266, 0.4844, 0.3203, 0.5313, 0.3203, 0.5313, 0.2578, 0.5703, 0.2422, 0.5625, 0.3594, 0.4297, 0.3203, 0.5313, 0.2266, 0.4844, 0.2266, 0.4844, 0.2266, 0.4297, 0.3594, 0.4297, 0.375, 0.2969, 0.5, 0.2969, 0.5, 0.4297, 0.5, 0.4297, 0.3594, 0.4297, 0.375, 0.2969, 0.1875, 0.5469, 0.2266, 0.4844, 0.2422, 0.5625, 0.2422, 0.5625, 0.2188, 0.5703, 0.1875, 0.5469, 0.2266, 0.4844, 0.1875, 0.5469, 0.1563, 0.4297, 0.1563, 0.4297, 0.2266, 0.4297, 0.2266, 0.4844, 0.1563, 0.4297, 0.1875, 0.5469, 0.0, 0.5469, 0.0, 0.5469, 0.0, 0.4297, 0.1563, 0.4297, 0.1641, 0.6328, 0.0, 0.6328, 0.0, 0.5469, 0.0, 0.5469, 0.1875, 0.5469, 0.1641, 0.6328, 0.1875, 0.5469, 0.2188, 0.5703, 0.2422, 0.6328, 0.2422, 0.6328, 0.1641, 0.6328, 0.1875, 0.5469, 0.1953, 0.75, 0.1641, 0.6328, 0.2422, 0.6328, 0.2422, 0.6328, 0.2578, 0.5703, 0.3203, 0.5313, 0.0938, 0.75, 0.0, 0.75, 0.0, 0.7188, 0.5, 0.6875, 0.5, 0.75, 0.4297, 0.75, 0.4297, 0.75, 0.4063, 0.75, 0.5, 0.6875, 0.3594, 0.4297, 0.2266, 0.4297, 0.2344, 0.2969, 0.2344, 0.2969, 0.375, 0.2969, 0.3594, 0.4297, 0.3594, 0.4297, 0.5, 0.4297, 0.5, 0.5313, 0.5, 0.5313, 0.3203, 0.5313, 0.3594, 0.4297, 0.2344, 0.2969, 0.2266, 0.4297, 0.1563, 0.4297, 0.1563, 0.4297, 0.125, 0.2969, 0.2344, 0.2969, 0.125, 0.2969, 0.1563, 0.4297, 0.0, 0.4297, 0.0, 0.4297, 0.0, 0.2969, 0.125, 0.2969, 0.0, 0.6328, 0.1641, 0.6328, 0.0, 0.7188])
me_dude_001.materials.append(mat_celt_healer_1_dds_cac)
me_dude_001.use_remesh_preserve_volume = False
me_dude_001.use_remesh_preserve_attributes = False
me_dude_001.use_mirror_vertex_groups = False
me_dude_001.update()
me_rowingboat_mesh_002 = bpy.data.meshes.new('rowingboat-mesh.002')
me_rowingboat_mesh_002.from_pydata([(-0.2305, 0.09619, 0.04335), (-0.3788, 0.2202, 0.04335), (-0.3404, 0.3013, 0.04335), (-0.1505, 0.2653, 0.04335), (0.08277, 0.01451, 0.04335), (0.1113, 0.07491, 0.04335), (-0.304, 0.4405, 1.041), (0.304, 0.4405, 1.041), (-0.304, 0.4925, 0.9292), (0.304, 0.4925, 0.9292), (-0.3934, 0.5691, 0.9648), (0.3934, 0.5691, 0.9648), (-0.3934, 0.5171, 1.076), (0.3934, 0.5171, 1.076), (-2.365, -1.538, 0.119), (2.365, -1.538, 0.119), (-2.365, -1.486, 0.007463), (2.365, -1.486, 0.007463), (-2.454, -1.409, 0.04314), (2.454, -1.409, 0.04314), (-2.454, -1.461, 0.1547), (2.454, -1.461, 0.1547), (-2.987, -2.135, 0.1496), (2.987, -2.135, 0.1496), (-2.946, -2.17, 0.1333), (2.946, -2.17, 0.1333), (-2.987, -1.846, -0.4692), (2.987, -1.846, -0.4692), (-2.946, -1.881, -0.4854), (2.946, -1.881, -0.4854), (-0.8189, -0.9303, 0.385), (0.8189, -0.9303, 0.385), (-0.888, 0.1935, 0.3424), (0.888, 0.1935, 0.3424), (-0.8189, -0.9303, 0.6945), (0.8189, -0.9303, 0.6945), (-0.888, 0.1935, 0.6519), (0.888, 0.1935, 0.6519), (-0.5776, -0.9303, -0.07653), (0.5776, -0.9303, -0.07653), (-0.6467, 0.1935, -0.07653), (0.6467, 0.1935, -0.07653), (-0.05811, 0.1935, -0.3101), (0.05811, 0.1935, -0.3101), (-0.05811, -0.9303, -0.3101), (0.05811, -0.9303, -0.3101), (-0.05811, 0.1935, -0.4102), (0.05811, 0.1935, -0.4102), (-0.05811, -0.9303, -0.4102), (0.05811, -0.9303, -0.4102), (-0.6123, -2.07, 0.4725), (0.6123, -2.07, 0.4725), (-0.6123, -1.992, 0.8111), (0.6123, -1.992, 0.8111), (-0.3882, -2.171, 0.01425), (0.3882, -2.171, 0.01425), (-0.04669, -2.229, -0.2412), (0.04669, -2.229, -0.2412), (-0.04669, -2.255, -0.3507), (0.04669, -2.255, -0.3507), (-0.3668, -2.661, 0.8636), (0.3668, -2.661, 0.8636), (-0.3668, -2.826, 0.6577), (0.3668, -2.826, 0.6577), (-0.2007, -3.049, 0.379), (0.2007, -3.049, 0.379), (-0.05811, -3.174, 0.2236), (0.05811, -3.174, 0.2236), (-0.05811, -3.227, 0.157), (0.05811, -3.227, 0.157), (0.0, 0.1935, -0.4102), (0.0, -0.9303, -0.4102), (0.0, -2.255, -0.3507), (0.0, -3.227, 0.157), (-0.7644, -0.9303, 0.6945), (0.7644, -0.9303, 0.6945), (-0.8335, 0.1935, 0.6519), (0.8335, 0.1935, 0.6519), (-0.5578, -1.992, 0.8111), (0.5578, -1.992, 0.8111), (-0.3123, -2.661, 0.8636), (0.3123, -2.661, 0.8636), (-0.8577, 0.1935, 0.3611), (0.8577, 0.1935, 0.3611), (-0.7818, -1.041, 0.4079), (0.7818, -1.041, 0.4079), (-0.5549, -2.208, 0.5359), (0.5549, -2.208, 0.5359), (-0.2853, -2.89, 0.5817), (0.2853, -2.89, 0.5817), (-0.6234, 0.1935, 0.02518), (0.6234, 0.1935, 0.02518), (-0.5474, -1.041, 0.05912), (0.5474, -1.041, 0.05912), (-0.3206, -2.208, 0.1317), (0.3206, -2.208, 0.1317), (-0.05326, -3.154, 0.2511), (0.05326, -3.154, 0.2511), (0.0, 0.1935, 0.02518), (0.0, -1.041, 0.05912), (0.0, -2.208, 0.1317), (0.0, -3.154, 0.2511), (-0.1918, -3.099, 0.9091), (0.1918, -3.099, 0.9091), (-0.1671, -3.215, 0.7648), (0.1671, -3.215, 0.7648), (-0.1099, -3.371, 0.5695), (0.1099, -3.371, 0.5695), (-0.04748, -3.459, 0.4606), (0.04748, -3.459, 0.4606), (-0.02647, -3.496, 0.4139), (0.02647, -3.496, 0.4139), (0.0, -3.496, 0.4139), (-0.1423, -3.099, 0.9091), (0.1423, -3.099, 0.9091), (-0.1299, -3.259, 0.7115), (0.1299, -3.259, 0.7115), (-0.02426, -3.445, 0.4799), (0.02426, -3.445, 0.4799), (0.0, -3.445, 0.4799), (-0.03095, -3.559, 0.962), (0.03095, -3.559, 0.962), (-0.03278, -3.544, 0.7648), (0.03278, -3.544, 0.7648), (-0.03166, -3.517, 0.5695), (0.03166, -3.517, 0.5695), (-0.02647, -3.507, 0.4606), (0.02647, -3.507, 0.4606), (0.0, -3.559, 0.962), (0.0, -3.529, 0.7115), (0.0, -3.478, 0.5488), (0.0, -3.715, 0.9789), (0.0, -3.673, 0.7648), (0.0, -3.628, 0.6008), (0.0, -3.557, 0.4898), (-0.8189, 1.317, 0.385), (0.8189, 1.317, 0.385), (-0.8189, 1.317, 0.6945), (0.8189, 1.317, 0.6945), (-0.5776, 1.317, -0.07653), (0.5776, 1.317, -0.07653), (-0.05811, 1.317, -0.3101), (0.05811, 1.317, -0.3101), (-0.05811, 1.317, -0.4102), (0.05811, 1.317, -0.4102), (-0.6123, 2.457, 0.4725), (0.6123, 2.457, 0.4725), (-0.6123, 2.379, 0.8111), (0.6123, 2.379, 0.8111), (-0.3882, 2.558, 0.01425), (0.3882, 2.558, 0.01425), (-0.04669, 2.617, -0.2412), (0.04669, 2.617, -0.2412), (-0.04669, 2.642, -0.3507), (0.04669, 2.642, -0.3507), (-0.3668, 3.048, 0.8636), (0.3668, 3.048, 0.8636), (-0.3668, 3.213, 0.6577), (0.3668, 3.213, 0.6577), (-0.2007, 3.437, 0.379), (0.2007, 3.437, 0.379), (-0.05811, 3.561, 0.2236), (0.05811, 3.561, 0.2236), (-0.05811, 3.614, 0.157), (0.05811, 3.614, 0.157), (0.0, 1.317, -0.4102), (0.0, 2.642, -0.3507), (0.0, 3.614, 0.157), (-0.7644, 1.317, 0.6945), (0.7644, 1.317, 0.6945), (-0.5578, 2.379, 0.8111), (0.5578, 2.379, 0.8111), (-0.3123, 3.048, 0.8636), (0.3123, 3.048, 0.8636), (-0.7818, 1.429, 0.4079), (0.7818, 1.429, 0.4079), (-0.5549, 2.595, 0.5359), (0.5549, 2.595, 0.5359), (-0.2853, 3.277, 0.5817), (0.2853, 3.277, 0.5817), (-0.5474, 1.429, 0.05912), (0.5474, 1.429, 0.05912), (-0.3206, 2.595, 0.1317), (0.3206, 2.595, 0.1317), (-0.05326, 3.541, 0.2511), (0.05326, 3.541, 0.2511), (0.0, 1.429, 0.05912), (0.0, 2.595, 0.1317), (0.0, 3.541, 0.2511), (-0.304, 0.4405, 1.041), (0.304, 0.4405, 1.041), (-0.304, 0.4925, 0.9292), (0.304, 0.4925, 0.9292), (-0.3934, 0.5691, 0.9648), (0.3934, 0.5691, 0.9648), (-0.3934, 0.5171, 1.076), (0.3934, 0.5171, 1.076), (-2.365, -1.538, 0.119), (2.365, -1.538, 0.119), (-2.365, -1.486, 0.007463), (2.365, -1.486, 0.007463), (-2.454, -1.409, 0.04314), (2.454, -1.409, 0.04314), (-2.454, -1.461, 0.1547), (2.454, -1.461, 0.1547), (-2.987, -2.135, 0.1496), (2.987, -2.135, 0.1496), (-2.946, -2.17, 0.1333), (2.946, -2.17, 0.1333), (-2.987, -1.846, -0.4692), (2.987, -1.846, -0.4692), (-2.946, -1.881, -0.4854), (2.946, -1.881, -0.4854), (-0.1918, 3.487, 0.9091), (0.1918, 3.487, 0.9091), (-0.1671, 3.602, 0.7648), (0.1671, 3.602, 0.7648), (-0.1099, 3.758, 0.5695), (0.1099, 3.758, 0.5695), (-0.04748, 3.846, 0.4606), (0.04748, 3.846, 0.4606), (-0.02647, 3.883, 0.4139), (0.02647, 3.883, 0.4139), (0.0, 3.883, 0.4139), (-0.1423, 3.487, 0.9091), (0.1423, 3.487, 0.9091), (-0.1299, 3.647, 0.7115), (0.1299, 3.647, 0.7115), (-0.02426, 3.832, 0.4799), (0.02426, 3.832, 0.4799), (0.0, 3.832, 0.4799), (-0.03095, 3.946, 0.962), (0.03095, 3.946, 0.962), (-0.03278, 3.931, 0.7648), (0.03278, 3.931, 0.7648), (-0.03166, 3.904, 0.5695), (0.03166, 3.904, 0.5695), (-0.02647, 3.894, 0.4606), (0.02647, 3.894, 0.4606), (0.0, 3.946, 0.962), (0.0, 3.916, 0.7115), (0.0, 3.865, 0.5488), (0.0, 4.102, 0.9789), (0.0, 4.06, 0.7648), (0.0, 4.015, 0.6008), (0.0, 3.944, 0.4898)], [], [(3, 0, 5), (0, 4, 5), (2, 1, 0), (2, 0, 3), (27, 23, 29), (23, 25, 29), (24, 22, 28), (22, 26, 28), (25, 15, 17), (25, 17, 29), (16, 14, 24), (16, 24, 28), (29, 17, 19), (29, 19, 27), (18, 16, 28), (18, 28, 26), (27, 19, 21), (27, 21, 23), (20, 18, 26), (20, 26, 22), (23, 21, 25), (21, 15, 25), (14, 20, 24), (20, 22, 24), (15, 21, 13), (15, 13, 7), (12, 20, 14), (12, 14, 6), (21, 19, 11), (21, 11, 13), (10, 18, 20), (10, 20, 12), (19, 17, 11), (17, 9, 11), (8, 16, 10), (16, 18, 10), (17, 15, 7), (17, 7, 9), (6, 14, 16), (6, 16, 8), (7, 13, 11), (7, 11, 9), (10, 12, 6), (10, 6, 8), (100, 97, 95), (100, 101, 97), (96, 100, 94), (96, 101, 100), (99, 95, 93), (99, 100, 95), (94, 99, 92), (94, 100, 99), (98, 93, 91), (98, 99, 93), (92, 98, 90), (92, 99, 98), (95, 89, 87), (95, 97, 89), (88, 94, 86), (88, 96, 94), (93, 87, 85), (93, 95, 87), (86, 92, 84), (86, 94, 92), (91, 85, 83), (91, 93, 85), (84, 90, 82), (84, 92, 90), (87, 81, 79), (87, 89, 81), (80, 86, 78), (80, 88, 86), (85, 79, 75), (85, 87, 79), (78, 84, 74), (78, 86, 84), (83, 75, 77), (83, 85, 75), (74, 82, 76), (74, 84, 82), (79, 61, 53), (79, 81, 61), (60, 78, 52), (60, 80, 78), (75, 53, 35), (75, 79, 53), (52, 74, 34), (52, 78, 74), (77, 35, 37), (77, 75, 35), (34, 76, 36), (34, 74, 76), (69, 73, 59), (59, 73, 72), (72, 73, 58), (58, 73, 68), (59, 71, 49), (59, 72, 71), (71, 58, 48), (71, 72, 58), (49, 70, 47), (49, 71, 70), (70, 48, 46), (70, 71, 48), (57, 69, 59), (57, 67, 69), (68, 56, 58), (68, 66, 56), (55, 65, 57), (57, 65, 67), (66, 64, 56), (56, 64, 54), (51, 63, 55), (55, 63, 65), (64, 62, 54), (54, 62, 50), (53, 61, 51), (51, 61, 63), (62, 60, 50), (50, 60, 52), (45, 57, 49), (49, 57, 59), (58, 56, 48), (48, 56, 44), (39, 55, 45), (45, 55, 57), (56, 54, 44), (44, 54, 38), (31, 51, 39), (39, 51, 55), (54, 50, 38), (38, 50, 30), (35, 53, 31), (31, 53, 51), (50, 52, 30), (30, 52, 34), (45, 47, 43), (45, 49, 47), (46, 44, 42), (46, 48, 44), (39, 43, 41), (39, 45, 43), (42, 38, 40), (42, 44, 38), (31, 41, 33), (31, 39, 41), (40, 30, 32), (40, 38, 30), (31, 37, 35), (31, 33, 37), (36, 30, 34), (36, 32, 30), (61, 103, 105, 63), (65, 107, 109, 67), (67, 109, 111, 69), (89, 116, 114, 81), (81, 114, 103, 61), (96, 117, 119, 101), (60, 102, 113, 80), (80, 113, 115, 88), (63, 105, 107, 65), (64, 106, 104, 62), (88, 115, 117, 96), (97, 118, 116, 89), (66, 108, 106, 64), (101, 119, 118, 97), (73, 112, 110, 68), (62, 104, 102, 60), (68, 110, 108, 66), (69, 111, 112, 73), (102, 120, 128, 113), (115, 129, 130, 117), (105, 123, 125, 107), (113, 128, 129, 115), (104, 122, 120, 102), (127, 134, 111), (107, 125, 127, 109), (106, 124, 122, 104), (108, 126, 124, 106), (103, 121, 123, 105), (117, 130, 119), (119, 130, 118), (114, 128, 121, 103), (116, 129, 128, 114), (118, 130, 129, 116), (111, 134, 112), (110, 134, 126), (112, 134, 110), (122, 132, 131, 120), (121, 131, 132, 123), (125, 133, 134, 127), (124, 133, 132, 122), (126, 134, 133, 124), (110, 126, 108), (128, 131, 121), (120, 131, 128), (123, 132, 133, 125), (109, 127, 111), (210, 206, 212), (206, 208, 212), (207, 205, 211), (205, 209, 211), (208, 198, 200), (208, 200, 212), (199, 197, 207), (199, 207, 211), (212, 200, 202), (212, 202, 210), (201, 199, 211), (201, 211, 209), (210, 202, 204), (210, 204, 206), (203, 201, 209), (203, 209, 205), (206, 204, 208), (204, 198, 208), (197, 203, 207), (203, 205, 207), (198, 204, 196), (198, 196, 190), (195, 203, 197), (195, 197, 189), (204, 202, 194), (204, 194, 196), (193, 201, 203), (193, 203, 195), (202, 200, 194), (200, 192, 194), (191, 199, 193), (199, 201, 193), (200, 198, 190), (200, 190, 192), (189, 197, 199), (189, 199, 191), (190, 196, 194), (190, 194, 192), (193, 195, 189), (193, 189, 191), (187, 183, 185), (187, 185, 188), (184, 182, 187), (184, 187, 188), (186, 181, 183), (186, 183, 187), (182, 180, 186), (182, 186, 187), (180, 90, 98), (144, 47, 70), (91, 175, 181), (83, 169, 175), (183, 177, 179), (183, 179, 185), (178, 176, 182), (178, 182, 184), (181, 175, 177), (181, 177, 183), (176, 174, 180), (176, 180, 182), (180, 98, 186), (98, 181, 186), (174, 82, 90), (83, 77, 169), (177, 171, 173), (177, 173, 179), (172, 170, 176), (172, 176, 178), (175, 169, 171), (175, 171, 177), (170, 168, 174), (170, 174, 176), (77, 138, 169), (136, 33, 41), (137, 36, 76), (171, 148, 156), (171, 156, 173), (155, 147, 170), (155, 170, 172), (169, 138, 148), (169, 148, 171), (147, 137, 168), (147, 168, 170), (136, 41, 140), (136, 138, 37), (174, 90, 180), (36, 137, 135), (164, 154, 167), (154, 166, 167), (166, 153, 167), (153, 163, 167), (154, 144, 165), (154, 165, 166), (165, 143, 153), (165, 153, 166), (70, 143, 165), (46, 141, 143), (40, 135, 139), (152, 154, 164), (152, 164, 162), (163, 153, 151), (163, 151, 161), (150, 152, 160), (152, 162, 160), (161, 151, 159), (151, 149, 159), (146, 150, 158), (150, 160, 158), (159, 149, 157), (149, 145, 157), (148, 146, 156), (146, 158, 156), (157, 145, 155), (145, 147, 155), (142, 144, 152), (144, 154, 152), (153, 143, 151), (143, 141, 151), (140, 142, 150), (142, 152, 150), (151, 141, 149), (141, 139, 149), (136, 140, 146), (140, 150, 146), (149, 139, 145), (139, 135, 145), (138, 136, 148), (136, 146, 148), (145, 135, 147), (135, 137, 147), (142, 43, 47), (42, 139, 141), (46, 42, 141), (140, 41, 43), (142, 47, 144), (42, 40, 139), (40, 32, 135), (70, 46, 143), (140, 43, 142), (77, 37, 138), (144, 70, 165), (136, 37, 33), (168, 76, 82), (168, 82, 174), (156, 158, 216, 214), (160, 162, 220, 218), (162, 164, 222, 220), (179, 173, 225, 227), (173, 156, 214, 225), (184, 188, 230, 228), (155, 172, 224, 213), (172, 178, 226, 224), (158, 160, 218, 216), (159, 157, 215, 217), (178, 184, 228, 226), (185, 179, 227, 229), (161, 159, 217, 219), (188, 185, 229, 230), (167, 163, 221, 223), (157, 155, 213, 215), (163, 161, 219, 221), (164, 167, 223, 222), (213, 224, 239, 231), (226, 228, 241, 240), (216, 218, 236, 234), (224, 226, 240, 239), (215, 213, 231, 233), (238, 222, 245), (218, 220, 238, 236), (217, 215, 233, 235), (219, 217, 235, 237), (214, 216, 234, 232), (228, 230, 241), (230, 229, 241), (225, 214, 232, 239), (227, 225, 239, 240), (229, 227, 240, 241), (222, 223, 245), (221, 237, 245), (223, 221, 245), (233, 231, 242, 243), (232, 234, 243, 242), (236, 238, 245, 244), (235, 233, 243, 244), (237, 235, 244, 245), (221, 219, 237), (239, 232, 242), (231, 239, 242), (234, 236, 244, 243), (220, 222, 238), (36, 135, 32), (91, 83, 175), (137, 76, 168), (98, 91, 181)])
me_rowingboat_mesh_002.polygons.foreach_set('use_smooth', [0, 0, 0, 0, 0, 0, 0, 0, 0, 0, 0, 0, 0, 0, 0, 0, 0, 0, 0, 0, 0, 0, 0, 0, 0, 0, 0, 0, 0, 0, 0, 0, 0, 0, 0, 0, 0, 0, 0, 0, 0, 0, 0, 0, 1, 1, 1, 1, 1, 1, 1, 1, 1, 1, 1, 1, 1, 1, 1, 1, 1, 1, 1, 1, 1, 1, 1, 1, 1, 1, 1, 1, 1, 1, 1, 1, 1, 1, 1, 1, 1, 1, 1, 1, 1, 1, 1, 1, 1, 1, 1, 1, 1, 1, 1, 1, 1, 1, 1, 1, 1, 1, 1, 1, 1, 1, 1, 1, 1, 1, 1, 1, 1, 1, 1, 1, 1, 1, 1, 1, 1, 1, 1, 1, 1, 1, 1, 1, 1, 1, 1, 1, 1, 1, 1, 1, 1, 1, 1, 1, 1, 1, 1, 1, 1, 1, 1, 1, 1, 1, 1, 1, 1, 1, 1, 1, 1, 1, 1, 1, 1, 1, 1, 1, 1, 1, 1, 1, 1, 1, 1, 1, 1, 1, 1, 1, 1, 1, 1, 1, 1, 1, 1, 1, 1, 1, 1, 1, 1, 1, 1, 1, 1, 1, 1, 1, 1, 1, 1, 1, 1, 1, 1, 1, 1, 1, 1, 1, 1, 1, 1, 1, 1, 1, 1, 1, 1, 1, 1, 1, 1, 1, 1, 1, 1, 1, 1, 1, 1, 1, 1, 1, 1, 1, 1, 1, 1, 1, 1, 1, 1, 1, 1, 1, 1, 1, 1, 1, 1, 1, 1, 1, 1, 1, 1, 1, 1, 1, 1, 1, 1, 1, 1, 1, 1, 1, 1, 1, 1, 1, 1, 1, 1, 1, 1, 1, 1, 1, 1, 1, 1, 1, 1, 1, 1, 1, 1, 1, 1, 1, 1, 1, 1, 1, 1, 1, 1, 1, 1, 1, 1, 1, 1, 1, 1, 1, 1, 1, 1, 1, 1, 1, 1, 1, 1, 1, 1, 1, 1, 1, 1, 1, 1, 1, 1, 1, 1, 1, 1, 1, 1, 1, 1, 1, 1, 1, 1, 1, 1, 1, 1, 1, 1, 1, 1, 1, 1, 1, 1, 1, 1, 1, 1, 1, 1, 1, 1, 1, 1, 1, 1, 1, 1, 1, 1, 1, 1, 1, 1, 1, 1, 1, 1, 1, 1, 1, 1, 1, 1, 1, 1, 1, 1, 1, 1, 1, 1, 1, 1, 1, 1, 1])
_uv = me_rowingboat_mesh_002.uv_layers.new(name='rowingboat-mesh-map-0')
_uv.uv.foreach_set('vector', [0.06603, 0.6693, 0.08258, 0.6448, 0.1129, 0.6896, 0.08258, 0.6448, 0.1188, 0.6808, 0.1129, 0.6896, 0.04588, 0.6463, 0.05382, 0.6346, 0.08258, 0.6448, 0.04588, 0.6463, 0.08258, 0.6448, 0.06603, 0.6693, 0.1406, 0.3164, 0.1445, 0.4922, 0.1484, 0.3125, 0.1445, 0.4922, 0.1484, 0.4961, 0.1484, 0.3125, 0.1484, 0.4961, 0.1445, 0.4922, 0.1484, 0.3125, 0.1445, 0.4922, 0.1406, 0.3164, 0.1484, 0.3125, 0.1484, 0.4961, 0.05859, 0.4219, 0.0625, 0.3945, 0.1484, 0.4961, 0.0625, 0.3945, 0.1484, 0.3125, 0.0625, 0.3945, 0.05859, 0.4219, 0.1484, 0.4961, 0.0625, 0.3945, 0.1484, 0.4961, 0.1484, 0.3125, 0.1484, 0.3125, 0.0625, 0.3945, 0.03906, 0.3945, 0.1484, 0.3125, 0.03906, 0.3945, 0.1406, 0.3164, 0.03906, 0.3945, 0.0625, 0.3945, 0.1484, 0.3125, 0.03906, 0.3945, 0.1484, 0.3125, 0.1406, 0.3164, 0.1406, 0.3164, 0.03906, 0.3945, 0.03906, 0.4219, 0.1406, 0.3164, 0.03906, 0.4219, 0.1445, 0.4922, 0.03906, 0.4219, 0.03906, 0.3945, 0.1406, 0.3164, 0.03906, 0.4219, 0.1406, 0.3164, 0.1445, 0.4922, 0.01172, 0.1523, 0.01953, 0.2461, 0.003906, 0.1523, 0.01953, 0.2461, 0.003906, 0.2461, 0.003906, 0.1523, 0.01953, 0.2656, 0.003906, 0.2656, 0.01172, 0.1641, 0.03906, 0.4219, 0.1445, 0.4922, 0.1484, 0.4961, 0.003906, 0.2461, 0.01953, 0.2461, 0.01953, 0.582, 0.003906, 0.2461, 0.01953, 0.582, 0.003906, 0.582, 0.003906, 0.6562, 0.003906, 0.2656, 0.01953, 0.2656, 0.003906, 0.6562, 0.01953, 0.2656, 0.01953, 0.6562, 0.01953, 0.3164, 0.003906, 0.3164, 0.003906, 0.7188, 0.01953, 0.3164, 0.003906, 0.7188, 0.02344, 0.7266, 0.003906, 0.7188, 0.003906, 0.3164, 0.01953, 0.3164, 0.003906, 0.7188, 0.01953, 0.3164, 0.02344, 0.7266, 0.003906, 0.3164, 0.003906, 0.2891, 0.003906, 0.7188, 0.003906, 0.2891, 0.003906, 0.7031, 0.003906, 0.7188, 0.003906, 0.7031, 0.003906, 0.2891, 0.003906, 0.7188, 0.003906, 0.2891, 0.003906, 0.3164, 0.003906, 0.7188, 0.003906, 0.2891, 0.01953, 0.2891, 0.02344, 0.7031, 0.003906, 0.2891, 0.02344, 0.7031, 0.003906, 0.7031, 0.02344, 0.7031, 0.01953, 0.2891, 0.003906, 0.2891, 0.02344, 0.7031, 0.003906, 0.2891, 0.003906, 0.7031, 0.02344, 0.7031, 0.02344, 0.7266, 0.003906, 0.7188, 0.02344, 0.7031, 0.003906, 0.7188, 0.003906, 0.7031, 0.003906, 0.7188, 0.02344, 0.7266, 0.02344, 0.7031, 0.003906, 0.7188, 0.02344, 0.7031, 0.003906, 0.7031, 0.08594, 0.1289, 0.04688, 0.04688, 0.1133, 0.1289, 0.08594, 0.1289, 0.04297, 0.04688, 0.04688, 0.04688, 0.03516, 0.04688, 0.08594, 0.1289, 0.05469, 0.1289, 0.03516, 0.04688, 0.04297, 0.04688, 0.08594, 0.1289, 0.1016, 0.2344, 0.1133, 0.1289, 0.1484, 0.2344, 0.1016, 0.2344, 0.08594, 0.1289, 0.1133, 0.1289, 0.05469, 0.1289, 0.1016, 0.2344, 0.05469, 0.2344, 0.05469, 0.1289, 0.08594, 0.1289, 0.1016, 0.2344, 0.1016, 0.3438, 0.1484, 0.2344, 0.1523, 0.3438, 0.1016, 0.3438, 0.1016, 0.2344, 0.1484, 0.2344, 0.05469, 0.2344, 0.1016, 0.3438, 0.04688, 0.3438, 0.05469, 0.2344, 0.1016, 0.2344, 0.1016, 0.3438, 0.8125, 1.0, 0.8984, 0.9297, 0.8125, 0.918, 0.8125, 1.0, 0.9336, 1.0, 0.8984, 0.9297, 0.8984, 0.9297, 0.8125, 1.0, 0.8125, 0.918, 0.8984, 0.9297, 0.9336, 1.0, 0.8125, 1.0, 0.6641, 1.0, 0.8125, 0.918, 0.6641, 0.9336, 0.6641, 1.0, 0.8125, 1.0, 0.8125, 0.918, 0.8125, 0.918, 0.6641, 1.0, 0.6641, 0.9336, 0.8125, 0.918, 0.8125, 1.0, 0.6641, 1.0, 0.5078, 1.0, 0.6641, 0.9336, 0.5078, 0.9375, 0.5078, 1.0, 0.6641, 1.0, 0.6641, 0.9336, 0.6641, 0.9336, 0.5078, 1.0, 0.5078, 0.9375, 0.6641, 0.9336, 0.6641, 1.0, 0.5078, 1.0, 0.8125, 0.918, 0.8594, 0.875, 0.7734, 0.8711, 0.8125, 0.918, 0.8984, 0.9297, 0.8594, 0.875, 0.8594, 0.875, 0.8125, 0.918, 0.7734, 0.8711, 0.8594, 0.875, 0.8984, 0.9297, 0.8125, 0.918, 0.6641, 0.9336, 0.7734, 0.8711, 0.6445, 0.8633, 0.6641, 0.9336, 0.8125, 0.918, 0.7734, 0.8711, 0.7734, 0.8711, 0.6641, 0.9336, 0.6445, 0.8633, 0.7734, 0.8711, 0.8125, 0.918, 0.6641, 0.9336, 0.5078, 0.9375, 0.6445, 0.8633, 0.5, 0.8594, 0.5078, 0.9375, 0.6641, 0.9336, 0.6445, 0.8633, 0.6445, 0.8633, 0.5078, 0.9375, 0.5, 0.8594, 0.6445, 0.8633, 0.6641, 0.9336, 0.5078, 0.9375, 0.7734, 0.8711, 0.8594, 0.875, 0.7734, 0.8711, 0.7734, 0.8711, 0.8594, 0.875, 0.8594, 0.875, 0.8594, 0.875, 0.7734, 0.8711, 0.7734, 0.8711, 0.8594, 0.875, 0.8594, 0.875, 0.7734, 0.8711, 0.6445, 0.8633, 0.7734, 0.8711, 0.6445, 0.8633, 0.6445, 0.8633, 0.7734, 0.8711, 0.7734, 0.8711, 0.7734, 0.8711, 0.6445, 0.8633, 0.6445, 0.8633, 0.7734, 0.8711, 0.7734, 0.8711, 0.6445, 0.8633, 0.5, 0.8594, 0.6445, 0.8633, 0.5, 0.8594, 0.5, 0.8594, 0.6445, 0.8633, 0.6445, 0.8633, 0.6445, 0.8633, 0.5, 0.8594, 0.5, 0.8594, 0.6445, 0.8633, 0.6445, 0.8633, 0.5, 0.8594, 0.9336, 0.7344, 0.9336, 0.7344, 0.8086, 0.6367, 0.8086, 0.6367, 0.9336, 0.7344, 0.8086, 0.6367, 0.8086, 0.6367, 0.9336, 0.7344, 0.8086, 0.6367, 0.8086, 0.6367, 0.9336, 0.7344, 0.9336, 0.7344, 0.8086, 0.6367, 0.6445, 0.6367, 0.6445, 0.6367, 0.8086, 0.6367, 0.8086, 0.6367, 0.6445, 0.6367, 0.6445, 0.6367, 0.8086, 0.6367, 0.6445, 0.6367, 0.6445, 0.6367, 0.8086, 0.6367, 0.8086, 0.6367, 0.6445, 0.6367, 0.5, 0.6445, 0.5, 0.6445, 0.6445, 0.6367, 0.6445, 0.6367, 0.5, 0.6445, 0.5, 0.6445, 0.6445, 0.6367, 0.5, 0.6445, 0.5, 0.6445, 0.6445, 0.6367, 0.6445, 0.6367, 0.8086, 0.6562, 0.9336, 0.7344, 0.8086, 0.6367, 0.8086, 0.6562, 0.9258, 0.7461, 0.9336, 0.7344, 0.9336, 0.7344, 0.8086, 0.6562, 0.8086, 0.6367, 0.9336, 0.7344, 0.9258, 0.7461, 0.8086, 0.6562, 0.7969, 0.7031, 0.9102, 0.7773, 0.8086, 0.6562, 0.8086, 0.6562, 0.9102, 0.7773, 0.9258, 0.7461, 0.9258, 0.7461, 0.9102, 0.7773, 0.8086, 0.6562, 0.8086, 0.6562, 0.9102, 0.7773, 0.7969, 0.7031, 0.7852, 0.8008, 0.8828, 0.832, 0.7969, 0.7031, 0.7969, 0.7031, 0.8828, 0.832, 0.9102, 0.7773, 0.9102, 0.7773, 0.8828, 0.832, 0.7969, 0.7031, 0.7969, 0.7031, 0.8828, 0.832, 0.7852, 0.8008, 0.7734, 0.8711, 0.8594, 0.875, 0.7852, 0.8008, 0.7852, 0.8008, 0.8594, 0.875, 0.8828, 0.832, 0.8828, 0.832, 0.8594, 0.875, 0.7852, 0.8008, 0.7852, 0.8008, 0.8594, 0.875, 0.7734, 0.8711, 0.6445, 0.6562, 0.8086, 0.6562, 0.6445, 0.6367, 0.6445, 0.6367, 0.8086, 0.6562, 0.8086, 0.6367, 0.8086, 0.6367, 0.8086, 0.6562, 0.6445, 0.6367, 0.6445, 0.6367, 0.8086, 0.6562, 0.6445, 0.6562, 0.6445, 0.6992, 0.7969, 0.7031, 0.6445, 0.6562, 0.6445, 0.6562, 0.7969, 0.7031, 0.8086, 0.6562, 0.8086, 0.6562, 0.7969, 0.7031, 0.6445, 0.6562, 0.6445, 0.6562, 0.7969, 0.7031, 0.6445, 0.6992, 0.6445, 0.7969, 0.7852, 0.8008, 0.6445, 0.6992, 0.6445, 0.6992, 0.7852, 0.8008, 0.7969, 0.7031, 0.7969, 0.7031, 0.7852, 0.8008, 0.6445, 0.6992, 0.6445, 0.6992, 0.7852, 0.8008, 0.6445, 0.7969, 0.6445, 0.8633, 0.7734, 0.8711, 0.6445, 0.7969, 0.6445, 0.7969, 0.7734, 0.8711, 0.7852, 0.8008, 0.7852, 0.8008, 0.7734, 0.8711, 0.6445, 0.7969, 0.6445, 0.7969, 0.7734, 0.8711, 0.6445, 0.8633, 0.6445, 0.6562, 0.5, 0.6445, 0.5, 0.6641, 0.6445, 0.6562, 0.6445, 0.6367, 0.5, 0.6445, 0.5, 0.6445, 0.6445, 0.6562, 0.5, 0.6641, 0.5, 0.6445, 0.6445, 0.6367, 0.6445, 0.6562, 0.6445, 0.6992, 0.5, 0.6641, 0.5, 0.707, 0.6445, 0.6992, 0.6445, 0.6562, 0.5, 0.6641, 0.5, 0.6641, 0.6445, 0.6992, 0.5, 0.707, 0.5, 0.6641, 0.6445, 0.6562, 0.6445, 0.6992, 0.6445, 0.7969, 0.5, 0.707, 0.5, 0.7969, 0.6445, 0.7969, 0.6445, 0.6992, 0.5, 0.707, 0.5, 0.707, 0.6445, 0.7969, 0.5, 0.7969, 0.5, 0.707, 0.6445, 0.6992, 0.6445, 0.7969, 0.6445, 0.7969, 0.5, 0.8594, 0.6445, 0.8633, 0.6445, 0.7969, 0.5, 0.7969, 0.5, 0.8594, 0.5, 0.8594, 0.6445, 0.7969, 0.6445, 0.8633, 0.5, 0.8594, 0.5, 0.7969, 0.6445, 0.7969, 0.8594, 0.875, 0.918, 0.8789, 0.9336, 0.8555, 0.8828, 0.832, 0.9102, 0.7773, 0.9531, 0.8203, 0.9648, 0.7891, 0.9258, 0.7461, 0.9258, 0.7461, 0.9648, 0.7891, 0.9688, 0.7812, 0.9336, 0.7344, 0.8984, 0.9297, 0.9492, 0.9297, 0.918, 0.8789, 0.8594, 0.875, 0.8594, 0.875, 0.918, 0.8789, 0.918, 0.8789, 0.8594, 0.875, 0.9336, 1.0, 0.9727, 0.9805, 0.9727, 0.9805, 0.9336, 1.0, 0.8594, 0.875, 0.918, 0.8789, 0.918, 0.8789, 0.8594, 0.875, 0.8594, 0.875, 0.918, 0.8789, 0.9492, 0.9297, 0.8984, 0.9297, 0.8828, 0.832, 0.9336, 0.8555, 0.9531, 0.8203, 0.9102, 0.7773, 0.9102, 0.7773, 0.9531, 0.8203, 0.9336, 0.8555, 0.8828, 0.832, 0.8984, 0.9297, 0.9492, 0.9297, 0.9727, 0.9805, 0.9336, 1.0, 0.9336, 1.0, 0.9727, 0.9805, 0.9492, 0.9297, 0.8984, 0.9297, 0.9258, 0.7461, 0.9648, 0.7891, 0.9531, 0.8203, 0.9102, 0.7773, 0.9336, 1.0, 0.9727, 0.9805, 0.9727, 0.9805, 0.9336, 1.0, 0.9336, 0.7344, 0.9688, 0.7812, 0.9688, 0.7812, 0.9336, 0.7344, 0.8828, 0.832, 0.9336, 0.8555, 0.918, 0.8789, 0.8594, 0.875, 0.9336, 0.7344, 0.9688, 0.7812, 0.9648, 0.7891, 0.9258, 0.7461, 0.9336, 0.7344, 0.9688, 0.7812, 0.9688, 0.7812, 0.9336, 0.7344, 0.918, 0.8789, 0.9766, 0.8945, 0.9766, 0.8945, 0.918, 0.8789, 0.9492, 0.9297, 0.9805, 0.9297, 0.9766, 0.9648, 0.9727, 0.9805, 0.9336, 0.8555, 0.9766, 0.8555, 0.9727, 0.8203, 0.9531, 0.8203, 0.918, 0.8789, 0.9766, 0.8945, 0.9805, 0.9297, 0.9492, 0.9297, 0.9336, 0.8555, 0.9766, 0.8555, 0.9766, 0.8945, 0.918, 0.8789, 0.9727, 0.7891, 0.9766, 0.793, 0.9688, 0.7812, 0.9531, 0.8203, 0.9727, 0.8203, 0.9727, 0.7891, 0.9648, 0.7891, 0.9531, 0.8203, 0.9727, 0.8203, 0.9766, 0.8555, 0.9336, 0.8555, 0.9648, 0.7891, 0.9727, 0.7891, 0.9727, 0.8203, 0.9531, 0.8203, 0.918, 0.8789, 0.9766, 0.8945, 0.9766, 0.8555, 0.9336, 0.8555, 0.9727, 0.9805, 0.9766, 0.9648, 0.9727, 0.9805, 0.9727, 0.9805, 0.9766, 0.9648, 0.9727, 0.9805, 0.918, 0.8789, 0.9766, 0.8945, 0.9766, 0.8945, 0.918, 0.8789, 0.9492, 0.9297, 0.9805, 0.9297, 0.9766, 0.8945, 0.918, 0.8789, 0.9727, 0.9805, 0.9766, 0.9648, 0.9805, 0.9297, 0.9492, 0.9297, 0.9688, 0.7812, 0.9766, 0.793, 0.9688, 0.7812, 0.9688, 0.7812, 0.9766, 0.793, 0.9727, 0.7891, 0.9688, 0.7812, 0.9766, 0.793, 0.9688, 0.7812, 0.9766, 0.8555, 0.9922, 0.8555, 0.9961, 0.8984, 0.9766, 0.8945, 0.9766, 0.8945, 0.9961, 0.8984, 0.9922, 0.8555, 0.9766, 0.8555, 0.9727, 0.8203, 0.9883, 0.8242, 0.9766, 0.793, 0.9727, 0.7891, 0.9727, 0.8203, 0.9883, 0.8242, 0.9922, 0.8555, 0.9766, 0.8555, 0.9727, 0.7891, 0.9766, 0.793, 0.9883, 0.8242, 0.9727, 0.8203, 0.9688, 0.7812, 0.9727, 0.7891, 0.9648, 0.7891, 0.9766, 0.8945, 0.9961, 0.8984, 0.9766, 0.8945, 0.9766, 0.8945, 0.9961, 0.8984, 0.9766, 0.8945, 0.9766, 0.8555, 0.9922, 0.8555, 0.9883, 0.8242, 0.9727, 0.8203, 0.9648, 0.7891, 0.9727, 0.7891, 0.9688, 0.7812, 0.1406, 0.3164, 0.1445, 0.4922, 0.1484, 0.3125, 0.1445, 0.4922, 0.1484, 0.4961, 0.1484, 0.3125, 0.1484, 0.4961, 0.1445, 0.4922, 0.1484, 0.3125, 0.1445, 0.4922, 0.1406, 0.3164, 0.1484, 0.3125, 0.1484, 0.4961, 0.05859, 0.4219, 0.0625, 0.3945, 0.1484, 0.4961, 0.0625, 0.3945, 0.1484, 0.3125, 0.0625, 0.3945, 0.05859, 0.4219, 0.1484, 0.4961, 0.0625, 0.3945, 0.1484, 0.4961, 0.1484, 0.3125, 0.1484, 0.3125, 0.0625, 0.3945, 0.03906, 0.3945, 0.1484, 0.3125, 0.03906, 0.3945, 0.1406, 0.3164, 0.03906, 0.3945, 0.0625, 0.3945, 0.1484, 0.3125, 0.03906, 0.3945, 0.1484, 0.3125, 0.1406, 0.3164, 0.1406, 0.3164, 0.03906, 0.3945, 0.03906, 0.4219, 0.1406, 0.3164, 0.03906, 0.4219, 0.1445, 0.4922, 0.03906, 0.4219, 0.03906, 0.3945, 0.1406, 0.3164, 0.03906, 0.4219, 0.1406, 0.3164, 0.1445, 0.4922, 0.01172, 0.1523, 0.01953, 0.2461, 0.003906, 0.1523, 0.01953, 0.2461, 0.003906, 0.2461, 0.003906, 0.1523, 0.01953, 0.2656, 0.003906, 0.2656, 0.01172, 0.1641, 0.003906, 0.2656, 0.003906, 0.1641, 0.01172, 0.1641, 0.003906, 0.2461, 0.01953, 0.2461, 0.01953, 0.582, 0.003906, 0.2461, 0.01953, 0.582, 0.003906, 0.582, 0.003906, 0.6562, 0.003906, 0.2656, 0.01953, 0.2656, 0.003906, 0.6562, 0.01953, 0.2656, 0.01953, 0.6562, 0.01953, 0.3164, 0.003906, 0.3164, 0.003906, 0.7188, 0.01953, 0.3164, 0.003906, 0.7188, 0.02344, 0.7266, 0.003906, 0.7188, 0.003906, 0.3164, 0.01953, 0.3164, 0.003906, 0.7188, 0.01953, 0.3164, 0.02344, 0.7266, 0.003906, 0.3164, 0.003906, 0.2891, 0.003906, 0.7188, 0.003906, 0.2891, 0.003906, 0.7031, 0.003906, 0.7188, 0.003906, 0.7031, 0.003906, 0.2891, 0.003906, 0.7188, 0.003906, 0.2891, 0.003906, 0.3164, 0.003906, 0.7188, 0.003906, 0.2891, 0.01953, 0.2891, 0.02344, 0.7031, 0.003906, 0.2891, 0.02344, 0.7031, 0.003906, 0.7031, 0.02344, 0.7031, 0.01953, 0.2891, 0.003906, 0.2891, 0.02344, 0.7031, 0.003906, 0.2891, 0.003906, 0.7031, 0.02344, 0.7031, 0.02344, 0.7266, 0.003906, 0.7188, 0.02344, 0.7031, 0.003906, 0.7188, 0.003906, 0.7031, 0.003906, 0.7188, 0.02344, 0.7266, 0.02344, 0.7031, 0.003906, 0.7188, 0.02344, 0.7031, 0.003906, 0.7031, 0.1016, 0.5586, 0.1289, 0.5586, 0.07422, 0.6406, 0.1016, 0.5586, 0.07422, 0.6406, 0.07031, 0.6406, 0.0625, 0.6406, 0.07031, 0.5586, 0.1016, 0.5586, 0.0625, 0.6406, 0.1016, 0.5586, 0.07031, 0.6406, 0.1016, 0.4531, 0.1484, 0.4531, 0.1289, 0.5586, 0.1016, 0.4531, 0.1289, 0.5586, 0.1016, 0.5586, 0.07031, 0.5586, 0.05469, 0.4531, 0.1016, 0.4531, 0.07031, 0.5586, 0.1016, 0.4531, 0.1016, 0.5586, 0.05469, 0.4531, 0.04688, 0.3438, 0.1016, 0.3438, 0.3516, 0.6367, 0.5, 0.6445, 0.5, 0.6445, 0.5078, 1.0, 0.3477, 0.9336, 0.3477, 1.0, 0.5078, 0.9375, 0.3516, 0.8633, 0.3477, 0.9336, 0.1992, 1.0, 0.1992, 0.918, 0.1133, 0.9297, 0.1992, 1.0, 0.1133, 0.9297, 0.08203, 1.0, 0.1133, 0.9297, 0.1992, 0.918, 0.1992, 1.0, 0.1133, 0.9297, 0.1992, 1.0, 0.08203, 1.0, 0.3477, 1.0, 0.3477, 0.9336, 0.1992, 0.918, 0.3477, 1.0, 0.1992, 0.918, 0.1992, 1.0, 0.1992, 0.918, 0.3477, 0.9336, 0.3477, 1.0, 0.1992, 0.918, 0.3477, 1.0, 0.1992, 1.0, 0.05469, 0.4531, 0.1016, 0.3438, 0.1016, 0.4531, 0.1016, 0.3438, 0.1484, 0.4531, 0.1016, 0.4531, 0.3477, 0.9336, 0.5078, 0.9375, 0.5078, 1.0, 0.5078, 0.9375, 0.5, 0.8594, 0.3516, 0.8633, 0.1992, 0.918, 0.2227, 0.8711, 0.1367, 0.875, 0.1992, 0.918, 0.1367, 0.875, 0.1133, 0.9297, 0.1367, 0.875, 0.2227, 0.8711, 0.1992, 0.918, 0.1367, 0.875, 0.1992, 0.918, 0.1133, 0.9297, 0.3477, 0.9336, 0.3516, 0.8633, 0.2227, 0.8711, 0.3477, 0.9336, 0.2227, 0.8711, 0.1992, 0.918, 0.2227, 0.8711, 0.3516, 0.8633, 0.3477, 0.9336, 0.2227, 0.8711, 0.3477, 0.9336, 0.1992, 0.918, 0.5, 0.8594, 0.3516, 0.8633, 0.3516, 0.8633, 0.3516, 0.7969, 0.5, 0.7969, 0.5, 0.707, 0.3516, 0.8633, 0.5, 0.8594, 0.5, 0.8594, 0.2227, 0.8711, 0.2227, 0.8711, 0.1367, 0.875, 0.2227, 0.8711, 0.1367, 0.875, 0.1367, 0.875, 0.1367, 0.875, 0.2227, 0.8711, 0.2227, 0.8711, 0.1367, 0.875, 0.2227, 0.8711, 0.1367, 0.875, 0.3516, 0.8633, 0.3516, 0.8633, 0.2227, 0.8711, 0.3516, 0.8633, 0.2227, 0.8711, 0.2227, 0.8711, 0.2227, 0.8711, 0.3516, 0.8633, 0.3516, 0.8633, 0.2227, 0.8711, 0.3516, 0.8633, 0.2227, 0.8711, 0.3516, 0.7969, 0.5, 0.707, 0.3516, 0.6992, 0.3516, 0.7969, 0.3516, 0.8633, 0.5, 0.8594, 0.3477, 0.9336, 0.5078, 1.0, 0.3477, 1.0, 0.5, 0.8594, 0.3516, 0.8633, 0.3516, 0.7969, 0.06641, 0.7344, 0.1875, 0.6367, 0.06641, 0.7344, 0.1875, 0.6367, 0.1875, 0.6367, 0.06641, 0.7344, 0.1875, 0.6367, 0.1875, 0.6367, 0.06641, 0.7344, 0.1875, 0.6367, 0.06641, 0.7344, 0.06641, 0.7344, 0.1875, 0.6367, 0.3516, 0.6367, 0.3516, 0.6367, 0.1875, 0.6367, 0.3516, 0.6367, 0.1875, 0.6367, 0.3516, 0.6367, 0.3516, 0.6367, 0.1875, 0.6367, 0.3516, 0.6367, 0.1875, 0.6367, 0.1875, 0.6367, 0.5, 0.6445, 0.3516, 0.6367, 0.3516, 0.6367, 0.5, 0.6445, 0.3516, 0.6562, 0.3516, 0.6367, 0.5, 0.707, 0.3516, 0.7969, 0.3516, 0.6992, 0.1914, 0.6562, 0.1875, 0.6367, 0.06641, 0.7344, 0.1914, 0.6562, 0.06641, 0.7344, 0.07031, 0.7461, 0.06641, 0.7344, 0.1875, 0.6367, 0.1914, 0.6562, 0.06641, 0.7344, 0.1914, 0.6562, 0.07031, 0.7461, 0.2031, 0.7031, 0.1914, 0.6562, 0.08594, 0.7773, 0.1914, 0.6562, 0.07031, 0.7461, 0.08594, 0.7773, 0.07031, 0.7461, 0.1914, 0.6562, 0.08594, 0.7773, 0.1914, 0.6562, 0.2031, 0.7031, 0.08594, 0.7773, 0.2148, 0.8008, 0.2031, 0.7031, 0.1133, 0.832, 0.2031, 0.7031, 0.08594, 0.7773, 0.1133, 0.832, 0.08594, 0.7773, 0.2031, 0.7031, 0.1133, 0.832, 0.2031, 0.7031, 0.2148, 0.8008, 0.1133, 0.832, 0.2227, 0.8711, 0.2148, 0.8008, 0.1367, 0.875, 0.2148, 0.8008, 0.1133, 0.832, 0.1367, 0.875, 0.1133, 0.832, 0.2148, 0.8008, 0.1367, 0.875, 0.2148, 0.8008, 0.2227, 0.8711, 0.1367, 0.875, 0.3516, 0.6562, 0.3516, 0.6367, 0.1914, 0.6562, 0.3516, 0.6367, 0.1875, 0.6367, 0.1914, 0.6562, 0.1875, 0.6367, 0.3516, 0.6367, 0.1914, 0.6562, 0.3516, 0.6367, 0.3516, 0.6562, 0.1914, 0.6562, 0.3516, 0.6992, 0.3516, 0.6562, 0.2031, 0.7031, 0.3516, 0.6562, 0.1914, 0.6562, 0.2031, 0.7031, 0.1914, 0.6562, 0.3516, 0.6562, 0.2031, 0.7031, 0.3516, 0.6562, 0.3516, 0.6992, 0.2031, 0.7031, 0.3516, 0.7969, 0.3516, 0.6992, 0.2148, 0.8008, 0.3516, 0.6992, 0.2031, 0.7031, 0.2148, 0.8008, 0.2031, 0.7031, 0.3516, 0.6992, 0.2148, 0.8008, 0.3516, 0.6992, 0.3516, 0.7969, 0.2148, 0.8008, 0.3516, 0.8633, 0.3516, 0.7969, 0.2227, 0.8711, 0.3516, 0.7969, 0.2148, 0.8008, 0.2227, 0.8711, 0.2148, 0.8008, 0.3516, 0.7969, 0.2227, 0.8711, 0.3516, 0.7969, 0.3516, 0.8633, 0.2227, 0.8711, 0.3516, 0.6562, 0.5, 0.6641, 0.5, 0.6445, 0.5, 0.6641, 0.3516, 0.6992, 0.3516, 0.6562, 0.5, 0.6445, 0.5, 0.6641, 0.3516, 0.6562, 0.3516, 0.6992, 0.5, 0.707, 0.5, 0.6641, 0.3516, 0.6562, 0.5, 0.6445, 0.3516, 0.6367, 0.5, 0.6641, 0.5, 0.707, 0.3516, 0.6992, 0.5, 0.707, 0.5, 0.7969, 0.3516, 0.7969, 0.5, 0.6445, 0.5, 0.6445, 0.3516, 0.6367, 0.3516, 0.6992, 0.5, 0.6641, 0.3516, 0.6562, 0.5, 0.8594, 0.5, 0.8594, 0.3516, 0.8633, 0.3516, 0.6367, 0.5, 0.6445, 0.3516, 0.6367, 0.3516, 0.7969, 0.5, 0.8594, 0.5, 0.7969, 0.3516, 0.8633, 0.5, 0.8594, 0.5078, 0.9375, 0.3516, 0.8633, 0.5078, 0.9375, 0.3477, 0.9336, 0.1367, 0.875, 0.1133, 0.832, 0.06641, 0.8555, 0.08203, 0.8789, 0.08594, 0.7773, 0.07031, 0.7461, 0.03125, 0.7891, 0.04297, 0.8203, 0.07031, 0.7461, 0.06641, 0.7344, 0.02734, 0.7812, 0.03125, 0.7891, 0.1133, 0.9297, 0.1367, 0.875, 0.08203, 0.8789, 0.0625, 0.9297, 0.1367, 0.875, 0.1367, 0.875, 0.08203, 0.8789, 0.08203, 0.8789, 0.08203, 1.0, 0.08203, 1.0, 0.04297, 0.9805, 0.04297, 0.9805, 0.1367, 0.875, 0.1367, 0.875, 0.08203, 0.8789, 0.08203, 0.8789, 0.1367, 0.875, 0.1133, 0.9297, 0.0625, 0.9297, 0.08203, 0.8789, 0.1133, 0.832, 0.08594, 0.7773, 0.04297, 0.8203, 0.06641, 0.8555, 0.08594, 0.7773, 0.1133, 0.832, 0.06641, 0.8555, 0.04297, 0.8203, 0.1133, 0.9297, 0.08203, 1.0, 0.04297, 0.9805, 0.0625, 0.9297, 0.08203, 1.0, 0.1133, 0.9297, 0.0625, 0.9297, 0.04297, 0.9805, 0.07031, 0.7461, 0.08594, 0.7773, 0.04297, 0.8203, 0.03125, 0.7891, 0.08203, 1.0, 0.08203, 1.0, 0.04297, 0.9805, 0.04297, 0.9805, 0.06641, 0.7344, 0.06641, 0.7344, 0.02734, 0.7812, 0.02734, 0.7812, 0.1133, 0.832, 0.1367, 0.875, 0.08203, 0.8789, 0.06641, 0.8555, 0.06641, 0.7344, 0.07031, 0.7461, 0.03125, 0.7891, 0.02734, 0.7812, 0.06641, 0.7344, 0.06641, 0.7344, 0.02734, 0.7812, 0.02734, 0.7812, 0.08203, 0.8789, 0.08203, 0.8789, 0.01953, 0.8945, 0.01953, 0.8945, 0.0625, 0.9297, 0.04297, 0.9805, 0.03906, 0.9648, 0.03125, 0.9297, 0.06641, 0.8555, 0.04297, 0.8203, 0.02344, 0.8203, 0.02344, 0.8555, 0.08203, 0.8789, 0.0625, 0.9297, 0.03125, 0.9297, 0.01953, 0.8945, 0.06641, 0.8555, 0.08203, 0.8789, 0.01953, 0.8945, 0.02344, 0.8555, 0.02734, 0.7891, 0.02734, 0.7812, 0.01953, 0.793, 0.04297, 0.8203, 0.03125, 0.7891, 0.02734, 0.7891, 0.02344, 0.8203, 0.04297, 0.8203, 0.06641, 0.8555, 0.02344, 0.8555, 0.02344, 0.8203, 0.03125, 0.7891, 0.04297, 0.8203, 0.02344, 0.8203, 0.02734, 0.7891, 0.08203, 0.8789, 0.06641, 0.8555, 0.02344, 0.8555, 0.01953, 0.8945, 0.04297, 0.9805, 0.04297, 0.9805, 0.03906, 0.9648, 0.04297, 0.9805, 0.04297, 0.9805, 0.03906, 0.9648, 0.08203, 0.8789, 0.08203, 0.8789, 0.01953, 0.8945, 0.01953, 0.8945, 0.0625, 0.9297, 0.08203, 0.8789, 0.01953, 0.8945, 0.03125, 0.9297, 0.04297, 0.9805, 0.0625, 0.9297, 0.03125, 0.9297, 0.03906, 0.9648, 0.02734, 0.7812, 0.02734, 0.7812, 0.01953, 0.793, 0.02734, 0.7812, 0.02734, 0.7891, 0.01953, 0.793, 0.02734, 0.7812, 0.02734, 0.7812, 0.01953, 0.793, 0.02344, 0.8555, 0.01953, 0.8945, 0.0, 0.8984, 0.007812, 0.8555, 0.01953, 0.8945, 0.02344, 0.8555, 0.007812, 0.8555, 0.0, 0.8984, 0.02344, 0.8203, 0.02734, 0.7891, 0.01953, 0.793, 0.01172, 0.8242, 0.02344, 0.8203, 0.02344, 0.8555, 0.007812, 0.8555, 0.01172, 0.8242, 0.02734, 0.7891, 0.02344, 0.8203, 0.01172, 0.8242, 0.01953, 0.793, 0.02734, 0.7812, 0.03125, 0.7891, 0.02734, 0.7891, 0.01953, 0.8945, 0.01953, 0.8945, 0.0, 0.8984, 0.01953, 0.8945, 0.01953, 0.8945, 0.0, 0.8984, 0.02344, 0.8555, 0.02344, 0.8203, 0.01172, 0.8242, 0.007812, 0.8555, 0.03125, 0.7891, 0.02734, 0.7812, 0.02734, 0.7891, 0.5, 0.8594, 0.3516, 0.7969, 0.5, 0.7969, 0.5078, 1.0, 0.5078, 0.9375, 0.3477, 0.9336, 0.3516, 0.8633, 0.5, 0.8594, 0.3516, 0.8633, 0.1016, 0.3438, 0.1523, 0.3438, 0.1484, 0.4531])
me_rowingboat_mesh_002.materials.append(mat_material_001)
me_rowingboat_mesh_002.materials.append(mat_material_002)
me_rowingboat_mesh_002.use_remesh_preserve_volume = False
me_rowingboat_mesh_002.use_remesh_preserve_attributes = False
me_rowingboat_mesh_002.use_mirror_vertex_groups = False
me_rowingboat_mesh_002.update()
me_rowingboat_mesh_001 = bpy.data.meshes.new('rowingboat-mesh.001')
me_rowingboat_mesh_001.from_pydata([(-0.3007, 1.982, 0.1188), (-0.4108, 2.393, 0.1188), (-0.1101, 2.693, 0.1188), (0.3007, 2.583, 0.1188), (0.4108, 2.172, 0.1188), (0.1101, 1.872, 0.1188), (-0.3781, 1.904, 0.9366), (-0.5165, 2.421, 0.9366), (-0.1384, 2.799, 0.9366), (0.3781, 2.661, 0.9366), (0.5165, 2.144, 0.9366), (0.1384, 1.766, 0.9366), (-0.2562, 2.026, 0.9366), (-0.3499, 2.376, 0.9366), (-0.09377, 2.633, 0.9366), (0.2562, 2.539, 0.9366), (0.3499, 2.189, 0.9366), (0.09377, 1.933, 0.9366), (-0.3439, 2.375, 0.8266), (-0.2517, 2.031, 0.8266), (-0.09214, 2.626, 0.8266), (0.2517, 2.534, 0.8266), (0.3439, 2.19, 0.8266), (0.09214, 1.939, 0.8266), (0.3185, -2.409, 0.5018), (0.3185, -2.409, 0.04536), (0.3185, -1.25, 0.04536), (0.3185, -1.25, 0.5018), (-0.3185, -2.409, 0.5018), (-0.3185, -2.409, 0.04536), (-0.3185, -1.25, 0.04536), (-0.3185, -1.25, 0.5018), (0.2795, -2.338, 0.5018), (0.2795, -1.321, 0.5018), (-0.2795, -2.338, 0.5018), (-0.2795, -1.321, 0.5018), (0.3129, -1.261, 0.4345), (0.3129, -2.398, 0.4345), (-0.3129, -1.261, 0.4345), (-0.3129, -2.398, 0.4345), (-0.3129, -2.398, 0.4325), (-0.3129, -1.261, 0.4325), (0.3129, -2.398, 0.4325), (0.3129, -1.261, 0.4325), (-0.3129, -1.83, 0.4325), (0.3129, -1.83, 0.4325), (-0.3173, -1.857, 0.4368), (-0.3173, -1.796, 0.4368), (0.3083, -1.796, 0.4368), (0.3083, -1.857, 0.4368), (0.09983, 0.5292, 0.04207), (0.2039, 0.6921, 0.04207), (0.2892, 0.6644, 0.04207), (0.2777, 0.4714, 0.04207), (0.05877, 0.208, 0.04207), (0.1223, 0.1874, 0.04207), (0.2681, 0.8974, 0.05719), (0.3036, 0.8408, 0.05719), (-0.03334, 0.7792, 0.05719), (-0.1659, 0.6385, 0.05719), (-0.1182, 0.5625, 0.05719), (0.0661, 0.6208, 0.05719), (-0.2305, 0.09619, 0.04335), (-0.3788, 0.2202, 0.04335), (-0.3404, 0.3013, 0.04335), (-0.1505, 0.2653, 0.04335), (0.08277, 0.01451, 0.04335), (0.1113, 0.07491, 0.04335), (0.02512, 1.747, 0.1073), (-0.007921, 1.689, 0.1073), (-0.2217, 1.956, 0.1073), (-0.4083, 2.007, 0.1073), (-0.4527, 1.929, 0.1073), (-0.3142, 1.794, 0.1073), (0.2073, 1.867, 0.105), (0.2694, 2.05, 0.105), (0.3589, 2.043, 0.105), (0.3939, 1.853, 0.105), (0.2442, 1.545, 0.105), (0.3108, 1.54, 0.105), (-0.01622, 1.664, 0.08179), (0.03924, 1.701, 0.08179), (0.1113, 1.366, 0.08179), (0.256, 1.238, 0.08179), (0.3305, 1.288, 0.08179), (0.2666, 1.47, 0.08179), (0.0, -1.128, 0.3035), (0.0, -1.128, 0.008331), (0.0, -0.2507, 0.008331), (0.0, -0.2507, 0.3035), (-0.7284, -1.128, 0.3035), (0.7284, -1.128, 0.3035), (-0.5546, -1.128, 0.008331), (0.5546, -1.128, 0.008331), (-0.6351, -0.2507, 0.008331), (0.6351, -0.2507, 0.008331), (-0.8045, -0.2507, 0.3035), (0.8045, -0.2507, 0.3035)], [], [(18, 19, 20), (19, 21, 20), (19, 23, 21), (21, 23, 22), (83, 84, 82), (84, 85, 82), (82, 85, 81), (82, 81, 80), (77, 74, 79), (74, 78, 79), (76, 75, 74), (76, 74, 77), (71, 72, 73), (71, 73, 70), (70, 73, 68), (73, 69, 68), (65, 62, 67), (62, 66, 67), (64, 63, 62), (64, 62, 65), (59, 60, 61), (59, 61, 58), (58, 61, 56), (61, 57, 56), (53, 50, 54), (53, 54, 55), (52, 51, 50), (52, 50, 53), (48, 47, 49), (47, 46, 49), (44, 40, 42), (44, 42, 45), (41, 44, 43), (44, 45, 43), (33, 35, 36), (35, 38, 36), (34, 32, 37), (34, 37, 39), (35, 34, 39), (35, 39, 38), (32, 33, 36), (32, 36, 37), (27, 31, 35), (27, 35, 33), (28, 24, 32), (28, 32, 34), (31, 28, 34), (31, 34, 35), (24, 27, 32), (27, 33, 32), (26, 30, 31), (26, 31, 27), (24, 28, 25), (28, 29, 25), (28, 31, 29), (31, 30, 29), (26, 27, 25), (27, 24, 25), (12, 17, 23), (12, 23, 19), (17, 16, 22), (17, 22, 23), (16, 15, 21), (16, 21, 22), (15, 14, 20), (15, 20, 21), (14, 13, 20), (13, 18, 20), (13, 12, 19), (13, 19, 18), (6, 11, 17), (6, 17, 12), (11, 10, 16), (11, 16, 17), (10, 9, 16), (9, 15, 16), (9, 8, 14), (9, 14, 15), (8, 7, 13), (8, 13, 14), (7, 6, 12), (7, 12, 13), (6, 0, 5), (6, 5, 11), (4, 10, 11), (4, 11, 5), (3, 9, 10), (3, 10, 4), (2, 8, 9), (2, 9, 3), (1, 7, 8), (1, 8, 2), (0, 6, 7), (0, 7, 1), (91, 97, 89), (91, 89, 86), (89, 96, 90), (89, 90, 86), (97, 95, 89), (95, 88, 89), (88, 94, 89), (94, 96, 89), (93, 91, 86), (93, 86, 87), (86, 90, 92), (86, 92, 87)])
_uv = me_rowingboat_mesh_001.uv_layers.new(name='rowingboat-mesh-map-0')
_uv.uv.foreach_set('vector', [0.1173, 0.6036, 0.1175, 0.6841, 0.05875, 0.5635, 0.1175, 0.6841, 0.0004543, 0.604, 0.05875, 0.5635, 0.1175, 0.6841, 0.05918, 0.7246, 0.0004543, 0.604, 0.0004543, 0.604, 0.05918, 0.7246, 0.0006711, 0.6845, 0.02218, 0.6364, 0.03749, 0.6364, 0.01388, 0.6683, 0.03749, 0.6364, 0.04579, 0.6683, 0.01388, 0.6683, 0.01388, 0.6683, 0.04579, 0.6683, 0.03554, 0.7226, 0.01388, 0.6683, 0.03554, 0.7226, 0.02414, 0.7226, 0.03211, 0.8065, 0.02982, 0.777, 0.08145, 0.7931, 0.02982, 0.777, 0.08063, 0.7826, 0.08145, 0.7931, 0.002075, 0.8011, 0.000974, 0.787, 0.02982, 0.777, 0.002075, 0.8011, 0.02982, 0.777, 0.03211, 0.8065, 0.04588, 0.6463, 0.05382, 0.6346, 0.08258, 0.6448, 0.04588, 0.6463, 0.08258, 0.6448, 0.06603, 0.6693, 0.06603, 0.6693, 0.08258, 0.6448, 0.1129, 0.6896, 0.08258, 0.6448, 0.1188, 0.6808, 0.1129, 0.6896, 0.06603, 0.6693, 0.08258, 0.6448, 0.1129, 0.6896, 0.08258, 0.6448, 0.1188, 0.6808, 0.1129, 0.6896, 0.04588, 0.6463, 0.05382, 0.6346, 0.08258, 0.6448, 0.04588, 0.6463, 0.08258, 0.6448, 0.06603, 0.6693, 0.002075, 0.8011, 0.000974, 0.787, 0.02982, 0.777, 0.002075, 0.8011, 0.02982, 0.777, 0.03211, 0.8065, 0.03211, 0.8065, 0.02982, 0.777, 0.08145, 0.7931, 0.02982, 0.777, 0.08063, 0.7826, 0.08145, 0.7931, 0.01388, 0.6683, 0.04579, 0.6683, 0.03554, 0.7226, 0.01388, 0.6683, 0.03554, 0.7226, 0.02414, 0.7226, 0.02218, 0.6364, 0.03749, 0.6364, 0.04579, 0.6683, 0.02218, 0.6364, 0.04579, 0.6683, 0.01388, 0.6683, 0.5456, 0.6686, 0.8855, 0.6686, 0.5456, 0.7024, 0.8855, 0.6686, 0.8855, 0.7024, 0.5456, 0.7024, 0.1168, 0.6094, 0.1168, 0.7149, 0.0007281, 0.7149, 0.1168, 0.6094, 0.0007281, 0.7149, 0.0007281, 0.6094, 0.002922, 0.5642, 0.1115, 0.5642, 0.002922, 0.6836, 0.1115, 0.5642, 0.1115, 0.6836, 0.002922, 0.6836, 0.6592, 0.6505, 0.7917, 0.6505, 0.6513, 0.672, 0.7917, 0.6505, 0.7996, 0.672, 0.6513, 0.672, 0.7917, 0.672, 0.6592, 0.672, 0.6513, 0.6505, 0.7917, 0.672, 0.6513, 0.6505, 0.7996, 0.6505, 0.658, 0.6512, 0.7848, 0.6505, 0.7996, 0.6688, 0.658, 0.6512, 0.7996, 0.6688, 0.6513, 0.6688, 0.7908, 0.6688, 0.665, 0.6697, 0.6513, 0.6505, 0.7908, 0.6688, 0.6513, 0.6505, 0.7996, 0.6505, 0.6022, 0.708, 0.876, 0.708, 0.8592, 0.7385, 0.6022, 0.708, 0.8592, 0.7385, 0.619, 0.7385, 0.6022, 0.7082, 0.876, 0.7082, 0.8592, 0.7387, 0.6022, 0.7082, 0.8592, 0.7387, 0.619, 0.7387, 0.4526, 0.721, 0.9505, 0.721, 0.92, 0.7378, 0.4526, 0.721, 0.92, 0.7378, 0.4831, 0.7378, 0.4526, 0.7208, 0.9505, 0.7208, 0.4831, 0.7375, 0.9505, 0.7208, 0.92, 0.7375, 0.4831, 0.7375, 0.7027, 0.857, 0.4363, 0.857, 0.4363, 0.6523, 0.7027, 0.857, 0.4363, 0.6523, 0.7027, 0.6523, 0.7027, 0.6523, 0.4363, 0.6523, 0.7027, 0.857, 0.4363, 0.6523, 0.4363, 0.857, 0.7027, 0.857, 0.4379, 0.6523, 0.9222, 0.6523, 0.4379, 0.857, 0.9222, 0.6523, 0.9222, 0.857, 0.4379, 0.857, 0.9222, 0.857, 0.9222, 0.6523, 0.4379, 0.857, 0.9222, 0.6523, 0.4379, 0.6523, 0.4379, 0.857, 0.7894, 0.6739, 0.7343, 0.6739, 0.7274, 0.6495, 0.7894, 0.6739, 0.7274, 0.6495, 0.7963, 0.6495, 0.7894, 0.674, 0.7343, 0.674, 0.7274, 0.6495, 0.7894, 0.674, 0.7274, 0.6495, 0.7963, 0.6495, 0.7894, 0.6739, 0.7343, 0.6739, 0.7274, 0.6495, 0.7894, 0.6739, 0.7274, 0.6495, 0.7963, 0.6495, 0.7894, 0.6739, 0.7343, 0.6739, 0.7274, 0.6495, 0.7894, 0.6739, 0.7274, 0.6495, 0.7963, 0.6495, 0.7894, 0.674, 0.7343, 0.674, 0.7963, 0.6495, 0.7343, 0.674, 0.7274, 0.6495, 0.7963, 0.6495, 0.7894, 0.6739, 0.7343, 0.6739, 0.7274, 0.6495, 0.7894, 0.6739, 0.7274, 0.6495, 0.7963, 0.6495, 0.3944, 0.6546, 0.3944, 0.8471, 0.3164, 0.8021, 0.3944, 0.6546, 0.3164, 0.8021, 0.3164, 0.6996, 0.3944, 0.6546, 0.3944, 0.8471, 0.3164, 0.8021, 0.3944, 0.6546, 0.3164, 0.8021, 0.3164, 0.6996, 0.3944, 0.6546, 0.3944, 0.8471, 0.3164, 0.6996, 0.3944, 0.8471, 0.3164, 0.8021, 0.3164, 0.6996, 0.3944, 0.6546, 0.3944, 0.8471, 0.3164, 0.8021, 0.3944, 0.6546, 0.3164, 0.8021, 0.3164, 0.6996, 0.3944, 0.6546, 0.3944, 0.8471, 0.3164, 0.8021, 0.3944, 0.6546, 0.3164, 0.8021, 0.3164, 0.6996, 0.3944, 0.6546, 0.3944, 0.8471, 0.3164, 0.8021, 0.3944, 0.6546, 0.3164, 0.8021, 0.3164, 0.6996, 0.8791, 0.6524, 0.8612, 0.7959, 0.7221, 0.7959, 0.8791, 0.6524, 0.7221, 0.7959, 0.7042, 0.6524, 0.7221, 0.7959, 0.7042, 0.6524, 0.8791, 0.6524, 0.7221, 0.7959, 0.8791, 0.6524, 0.8612, 0.7959, 0.7221, 0.7959, 0.7042, 0.6524, 0.8791, 0.6524, 0.7221, 0.7959, 0.8791, 0.6524, 0.8612, 0.7959, 0.7221, 0.7959, 0.7042, 0.6524, 0.8791, 0.6524, 0.7221, 0.7959, 0.8791, 0.6524, 0.8612, 0.7959, 0.7221, 0.7959, 0.7042, 0.6524, 0.8791, 0.6524, 0.7221, 0.7959, 0.8791, 0.6524, 0.8612, 0.7959, 0.7221, 0.7959, 0.7042, 0.6524, 0.8791, 0.6524, 0.7221, 0.7959, 0.8791, 0.6524, 0.8612, 0.7959, 0.8902, 0.004133, 0.708, 0.004133, 0.708, 0.1483, 0.8902, 0.004133, 0.708, 0.1483, 0.8902, 0.1483, 0.708, 0.1483, 0.708, 0.004133, 0.8902, 0.004133, 0.708, 0.1483, 0.8902, 0.004133, 0.8902, 0.1483, 0.8902, 0.001209, 0.9431, 0.03154, 0.8902, 0.1454, 0.9431, 0.03154, 0.9431, 0.1454, 0.8902, 0.1454, 0.9431, 0.1454, 0.9431, 0.03154, 0.8902, 0.1454, 0.9431, 0.03154, 0.8902, 0.001209, 0.8902, 0.1454, 0.9431, 0.03154, 0.8902, 0.001209, 0.8902, 0.1454, 0.9431, 0.03154, 0.8902, 0.1454, 0.9431, 0.1454, 0.8902, 0.1454, 0.8902, 0.001209, 0.9431, 0.03154, 0.8902, 0.1454, 0.9431, 0.03154, 0.9431, 0.1454])
me_rowingboat_mesh_001.materials.append(mat_material_002)
me_rowingboat_mesh_001.use_remesh_preserve_volume = False
me_rowingboat_mesh_001.use_remesh_preserve_attributes = False
me_rowingboat_mesh_001.use_mirror_vertex_groups = False
me_rowingboat_mesh_001.update()
arm_armature_001 = bpy.data.armatures.new('Armature.001')  # bones are not reproduced
arm_armature = bpy.data.armatures.new('Armature')  # bones are not reproduced

# ---- objects
ob_rowingboat_001 = bpy.data.objects.new('RowingBoat.001', arm_armature_001)
ob_dude = bpy.data.objects.new('Dude', me_dude_001)
ob_rowingboat = bpy.data.objects.new('RowingBoat', arm_armature)
ob_rowingboat_001_1 = bpy.data.objects.new('rowingboat.001', me_rowingboat_mesh_002)
ob_props = bpy.data.objects.new('props', me_rowingboat_mesh_001)
ob_lamp = bpy.data.objects.new('Lamp', light_lamp)
ob_camera = bpy.data.objects.new('Camera', cam_camera)

# ---- transforms, parenting, visibility, modifiers, constraints
ob_rowingboat_001.location = (0.0, 0.0, 0.0)
ob_rowingboat_001.hide_viewport = True
ob_rowingboat_001.lineart.crease_threshold = 0.0
ob_dude.location = (0.0, 0.0, 0.0)
ob_dude.lineart.crease_threshold = 0.0
ob_rowingboat.location = (0.0, 0.0, 0.0)
ob_rowingboat.lineart.crease_threshold = 0.0
ob_rowingboat_001_1.parent = ob_rowingboat
ob_rowingboat_001_1.location = (0.0, 0.0, 0.0)
ob_rowingboat_001_1.lineart.crease_threshold = 0.0
_vg = ob_rowingboat_001_1.vertex_groups.new(name='RightRow')
_vg.add([6, 8, 10, 12, 14, 16, 18, 20, 22, 24, 26, 28, 189, 191, 193, 195, 197, 199, 201, 203, 205, 207, 209, 211], 1.0, 'REPLACE')
_vg = ob_rowingboat_001_1.vertex_groups.new(name='LeftRow')
_vg.add([7, 9, 11, 13, 15, 17, 19, 21, 23, 25, 27, 29, 190, 192, 194, 196, 198, 200, 202, 204, 206, 208, 210, 212], 1.0, 'REPLACE')
_vg = ob_rowingboat_001_1.vertex_groups.new(name='RowingBoatBone')
_vg.add([0, 1, 2, 3, 4, 5, 30, 31, 32, 33, 34, 35, 36, 37, 38, 39, 40, 41, 42, 43, 44, 45, 46, 47, 48, 49, 50, 51, 52, 53, 54, 55, 56, 57, 58, 59, 60, 61, 62, 63, 64, 65, 66, 67, 68, 69, 70, 71, 72, 73, 74, 75, 76, 77, 78, 79, 80, 81, 82, 83, 84, 85, 86, 87, 88, 89, 90, 91, 92, 93, 94, 95, 96, 97, 98, 99, 100, 101, 102, 103, 104, 105, 106, 107, 108, 109, 110, 111, 112, 113, 114, 115, 116, 117, 118, 119, 120, 121, 122, 123, 124, 125, 126, 127, 128, 129, 130, 131, 132, 133, 134, 135, 136, 137, 138, 139, 140, 141, 142, 143, 144, 145, 146, 147, 148, 149, 150, 151, 152, 153, 154, 155, 156, 157, 158, 159, 160, 161, 162, 163, 164, 165, 166, 167, 168, 169, 170, 171, 172, 173, 174, 175, 176, 177, 178, 179, 180, 181, 182, 183, 184, 185, 186, 187, 188, 213, 214, 215, 216, 217, 218, 219, 220, 221, 222, 223, 224, 225, 226, 227, 228, 229, 230, 231, 232, 233, 234, 235, 236, 237, 238, 239, 240, 241, 242, 243, 244, 245], 1.0, 'REPLACE')
_m = ob_rowingboat_001_1.modifiers.new('Armature', 'ARMATURE')
_m.object = ob_rowingboat
ob_props.location = (0.0, 0.0, 0.0)
ob_props.lineart.crease_threshold = 0.0
_vg = ob_props.vertex_groups.new(name='RightRow')
_vg = ob_props.vertex_groups.new(name='LeftRow')
_vg = ob_props.vertex_groups.new(name='RowingBoatBone')
ob_lamp.location = (4.076, 1.005, 5.904)
ob_lamp.rotation_euler = (0.6503, 0.05522, 1.866)
ob_lamp.lock_rotations_4d = False
ob_lamp.empty_display_type = 'ARROWS'
ob_lamp.color = (0.0, 0.0, 0.0, 0.0)
ob_lamp.lineart.crease_threshold = 0.0
ob_camera.location = (7.481, -6.508, 5.344)
ob_camera.rotation_euler = (1.109, 0.01082, 0.8149)
ob_camera.lock_rotations_4d = False
ob_camera.empty_display_type = 'ARROWS'
ob_camera.color = (0.0, 0.0, 0.0, 0.0)
ob_camera.display_type = 'WIRE'
ob_camera.lineart.crease_threshold = 0.0

# ---- collection membership
col_collection_1.objects.link(ob_rowingboat_001)
col_collection_1.objects.link(ob_dude)
col_collection_1.objects.link(ob_rowingboat)
col_collection_1.objects.link(ob_rowingboat_001_1)
col_collection_1.objects.link(ob_props)
col_collection_1.objects.link(ob_lamp)
col_collection_1.objects.link(ob_camera)

# ---- scene / render settings (as saved in the file)
scene.camera = ob_camera
scene.frame_start = 1; scene.frame_end = 250; scene.frame_set(0)
scene.render.engine = 'CYCLES'
scene.render.resolution_percentage = 50
scene.render.dither_intensity = 0.0
scene.cycles.use_denoising = False
scene.cycles.samples = 10
scene.cycles.sampling_pattern = 'TABULATED_SOBOL'
scene.cycles.light_sampling_threshold = 0.0
scene.cycles.use_adaptive_sampling = False
scene.cycles.use_light_tree = False
scene.cycles.blur_glossy = 0.0
scene.cycles.pixel_filter_type = 'GAUSSIAN'
scene.cycles.sample_clamp_indirect = 0.0
scene.view_settings.view_transform = 'Standard'
bpy.context.view_layer.update()
